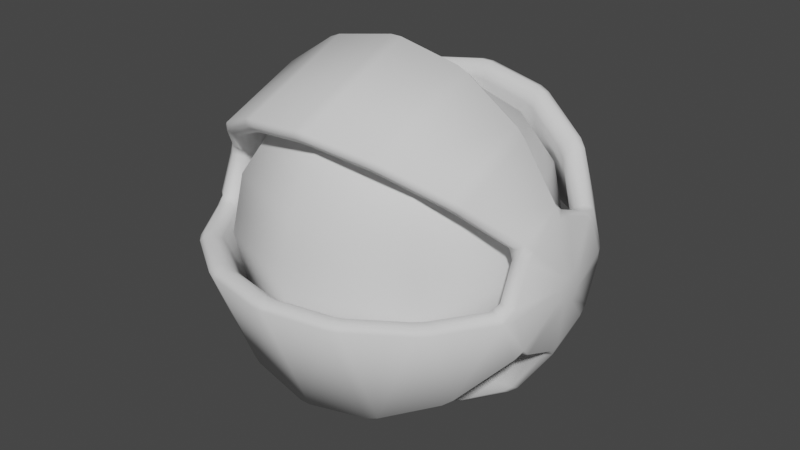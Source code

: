 # Source: PointBig.blend  (saved by Blender 2.80.37; exported with 4.5.12 LTS)
import bpy
from mathutils import Matrix  # noqa: F401  (used for matrix-valued properties, if any)

bpy.ops.wm.read_factory_settings(use_empty=True)
scene = bpy.context.scene
scene.name = 'Scene'

# ---- collections
col_collection = bpy.data.collections.new('Collection'); scene.collection.children.link(col_collection)

# ---- world
world_world = bpy.data.worlds.new('World'); scene.world = world_world
world_world.color = (0.05088, 0.05088, 0.05088)
world_world.use_sun_shadow = False
world_world.sun_shadow_jitter_overblur = 0.0

# ---- meshes
me_sphere = bpy.data.meshes.new('Sphere')
me_sphere.from_pydata([(0.0, 0.2, -8.742e-09), (0.0, 0.1414, -0.1414), (0.0, 0.07654, -0.1848), (0.05412, 0.05412, 0.1848), (0.1, 0.1, 0.1414), (0.1307, 0.1307, 0.07654), (0.1414, 0.1414, -8.742e-09), (0.1307, 0.1307, -0.07654), (0.1, 0.1, -0.1414), (0.05412, 0.05412, -0.1848), (0.07654, 3.12e-08, 0.1848), (0.1414, 3.12e-08, 0.1414), (0.1848, 2.375e-08, 0.07654), (0.2, 3.12e-08, -8.742e-09), (0.1848, 2.375e-08, -0.07654), (0.1414, 3.12e-08, -0.1414), (0.07654, 2.747e-08, -0.1848), (0.05412, -0.05412, 0.1848), (0.1, -0.1, 0.1414), (0.1307, -0.1307, 0.07654), (0.1414, -0.1414, -8.742e-09), (0.1307, -0.1307, -0.07654), (0.1, -0.1, -0.1414), (0.05412, -0.05412, -0.1848), (9.977e-10, -0.07654, 0.1848), (-6.453e-09, -0.1414, 0.1414), (9.977e-10, -0.1848, 0.07654), (9.977e-10, -0.2, -8.742e-09), (9.977e-10, -0.1848, -0.07654), (-6.453e-09, -0.1414, -0.1414), (-2.728e-09, -0.07654, -0.1848), (-0.05412, -0.05412, 0.1848), (-0.1, -0.1, 0.1414), (-0.1307, -0.1307, 0.07654), (-0.1414, -0.1414, -8.742e-09), (-0.1307, -0.1307, -0.07654), (-0.1, -0.1, -0.1414), (-0.05412, -0.05412, -0.1848), (-0.07654, 3.12e-08, 0.1848), (-0.1414, 3.865e-08, 0.1414), (-0.1848, 3.12e-08, 0.07654), (-0.2, 3.12e-08, -8.742e-09), (-0.1848, 3.12e-08, -0.07654), (-0.1414, 3.865e-08, -0.1414), (-0.07654, 3.492e-08, -0.1848), (-0.05412, 0.05412, 0.1848), (-0.1, 0.1, 0.1414), (-0.1307, 0.1307, 0.07654), (-0.1414, 0.1414, -8.742e-09), (-0.1307, 0.1307, -0.07654), (-0.1, 0.1, -0.1414), (-0.05412, 0.05412, -0.1848), (0.0, 3.02e-08, -0.2), (0.0, 0.0, 0.2), (-2.728e-09, 0.07654, 0.1848), (1.59e-08, 0.1414, 0.1414), (-6.453e-09, 0.1848, 0.07654), (-6.453e-09, 0.1848, -0.07654)], [], [(2, 1, 8, 9), (57, 0, 6, 7), (56, 55, 4, 5), (54, 53, 3), (52, 2, 9), (1, 57, 7, 8), (0, 56, 5, 6), (55, 54, 3, 4), (3, 53, 10), (52, 9, 16), (8, 7, 14, 15), (6, 5, 12, 13), (4, 3, 10, 11), (9, 8, 15, 16), (7, 6, 13, 14), (5, 4, 11, 12), (15, 14, 21, 22), (13, 12, 19, 20), (11, 10, 17, 18), (16, 15, 22, 23), (14, 13, 20, 21), (12, 11, 18, 19), (10, 53, 17), (52, 16, 23), (23, 22, 29, 30), (21, 20, 27, 28), (19, 18, 25, 26), (17, 53, 24), (52, 23, 30), (22, 21, 28, 29), (20, 19, 26, 27), (18, 17, 24, 25), (28, 27, 34, 35), (26, 25, 32, 33), (24, 53, 31), (52, 30, 37), (29, 28, 35, 36), (27, 26, 33, 34), (25, 24, 31, 32), (30, 29, 36, 37), (52, 37, 44), (36, 35, 42, 43), (34, 33, 40, 41), (32, 31, 38, 39), (37, 36, 43, 44), (35, 34, 41, 42), (33, 32, 39, 40), (31, 53, 38), (41, 40, 47, 48), (39, 38, 45, 46), (44, 43, 50, 51), (42, 41, 48, 49), (40, 39, 46, 47), (38, 53, 45), (52, 44, 51), (43, 42, 49, 50), (51, 50, 1, 2), (49, 48, 0, 57), (47, 46, 55, 56), (45, 53, 54), (52, 51, 2), (50, 49, 57, 1), (48, 47, 56, 0), (46, 45, 54, 55)])
me_sphere.polygons.foreach_set('use_smooth', [True] * 64)
_uv = me_sphere.uv_layers.new(name='UVMap')
_uv.uv.foreach_set('vector', [0.75, 0.125, 0.75, 0.25, 0.625, 0.25, 0.625, 0.125, 0.75, 0.375, 0.75, 0.5, 0.625, 0.5, 0.625, 0.375, 0.75, 0.625, 0.75, 0.75, 0.625, 0.75, 0.625, 0.625, 0.75, 0.875, 0.6875, 1.0, 0.625, 0.875, 0.6875, 0.0, 0.75, 0.125, 0.625, 0.125, 0.75, 0.25, 0.75, 0.375, 0.625, 0.375, 0.625, 0.25, 0.75, 0.5, 0.75, 0.625, 0.625, 0.625, 0.625, 0.5, 0.75, 0.75, 0.75, 0.875, 0.625, 0.875, 0.625, 0.75, 0.625, 0.875, 0.5625, 1.0, 0.5, 0.875, 0.5625, 0.0, 0.625, 0.125, 0.5, 0.125, 0.625, 0.25, 0.625, 0.375, 0.5, 0.375, 0.5, 0.25, 0.625, 0.5, 0.625, 0.625, 0.5, 0.625, 0.5, 0.5, 0.625, 0.75, 0.625, 0.875, 0.5, 0.875, 0.5, 0.75, 0.625, 0.125, 0.625, 0.25, 0.5, 0.25, 0.5, 0.125, 0.625, 0.375, 0.625, 0.5, 0.5, 0.5, 0.5, 0.375, 0.625, 0.625, 0.625, 0.75, 0.5, 0.75, 0.5, 0.625, 0.5, 0.25, 0.5, 0.375, 0.375, 0.375, 0.375, 0.25, 0.5, 0.5, 0.5, 0.625, 0.375, 0.625, 0.375, 0.5, 0.5, 0.75, 0.5, 0.875, 0.375, 0.875, 0.375, 0.75, 0.5, 0.125, 0.5, 0.25, 0.375, 0.25, 0.375, 0.125, 0.5, 0.375, 0.5, 0.5, 0.375, 0.5, 0.375, 0.375, 0.5, 0.625, 0.5, 0.75, 0.375, 0.75, 0.375, 0.625, 0.5, 0.875, 0.4375, 1.0, 0.375, 0.875, 0.4375, 0.0, 0.5, 0.125, 0.375, 0.125, 0.375, 0.125, 0.375, 0.25, 0.25, 0.25, 0.25, 0.125, 0.375, 0.375, 0.375, 0.5, 0.25, 0.5, 0.25, 0.375, 0.375, 0.625, 0.375, 0.75, 0.25, 0.75, 0.25, 0.625, 0.375, 0.875, 0.3125, 1.0, 0.25, 0.875, 0.3125, 0.0, 0.375, 0.125, 0.25, 0.125, 0.375, 0.25, 0.375, 0.375, 0.25, 0.375, 0.25, 0.25, 0.375, 0.5, 0.375, 0.625, 0.25, 0.625, 0.25, 0.5, 0.375, 0.75, 0.375, 0.875, 0.25, 0.875, 0.25, 0.75, 0.25, 0.375, 0.25, 0.5, 0.125, 0.5, 0.125, 0.375, 0.25, 0.625, 0.25, 0.75, 0.125, 0.75, 0.125, 0.625, 0.25, 0.875, 0.1875, 1.0, 0.125, 0.875, 0.1875, 0.0, 0.25, 0.125, 0.125, 0.125, 0.25, 0.25, 0.25, 0.375, 0.125, 0.375, 0.125, 0.25, 0.25, 0.5, 0.25, 0.625, 0.125, 0.625, 0.125, 0.5, 0.25, 0.75, 0.25, 0.875, 0.125, 0.875, 0.125, 0.75, 0.25, 0.125, 0.25, 0.25, 0.125, 0.25, 0.125, 0.125, 0.0625, 0.0, 0.125, 0.125, 0.0, 0.125, 0.125, 0.25, 0.125, 0.375, 0.0, 0.375, 0.0, 0.25, 0.125, 0.5, 0.125, 0.625, 0.0, 0.625, 0.0, 0.5, 0.125, 0.75, 0.125, 0.875, 0.0, 0.875, 0.0, 0.75, 0.125, 0.125, 0.125, 0.25, 0.0, 0.25, 0.0, 0.125, 0.125, 0.375, 0.125, 0.5, 0.0, 0.5, 0.0, 0.375, 0.125, 0.625, 0.125, 0.75, 0.0, 0.75, 0.0, 0.625, 0.125, 0.875, 0.0625, 1.0, 0.0, 0.875, 1.0, 0.5, 1.0, 0.625, 0.875, 0.625, 0.875, 0.5, 1.0, 0.75, 1.0, 0.875, 0.875, 0.875, 0.875, 0.75, 1.0, 0.125, 1.0, 0.25, 0.875, 0.25, 0.875, 0.125, 1.0, 0.375, 1.0, 0.5, 0.875, 0.5, 0.875, 0.375, 1.0, 0.625, 1.0, 0.75, 0.875, 0.75, 0.875, 0.625, 1.0, 0.875, 0.9375, 1.0, 0.875, 0.875, 0.9375, 0.0, 1.0, 0.125, 0.875, 0.125, 1.0, 0.25, 1.0, 0.375, 0.875, 0.375, 0.875, 0.25, 0.875, 0.125, 0.875, 0.25, 0.75, 0.25, 0.75, 0.125, 0.875, 0.375, 0.875, 0.5, 0.75, 0.5, 0.75, 0.375, 0.875, 0.625, 0.875, 0.75, 0.75, 0.75, 0.75, 0.625, 0.875, 0.875, 0.8125, 1.0, 0.75, 0.875, 0.8125, 0.0, 0.875, 0.125, 0.75, 0.125, 0.875, 0.25, 0.875, 0.375, 0.75, 0.375, 0.75, 0.25, 0.875, 0.5, 0.875, 0.625, 0.75, 0.625, 0.75, 0.5, 0.875, 0.75, 0.875, 0.875, 0.75, 0.875, 0.75, 0.75])
me_sphere.use_remesh_preserve_volume = False
me_sphere.use_remesh_preserve_attributes = False
me_sphere.use_mirror_vertex_groups = False
me_sphere.update()
me_sphere_001 = bpy.data.meshes.new('Sphere.001')
me_sphere_001.from_pydata([(-4.119e-10, -0.00669, 0.2055), (-0.006198, -0.00658, 0.1961), (-0.006198, 0.00658, 0.1961), (-4.119e-10, 0.00669, 0.2055), (1.522e-10, 0.15, 0.1406), (-4.119e-10, 0.1406, 0.15), (-0.006325, 0.1357, 0.1426), (-0.006519, 0.1453, 0.1329), (1.522e-10, 0.1873, 0.08482), (-0.006519, 0.1809, 0.0797), (-0.006668, 0.1862, 0.0667), (0.006668, 0.1862, 0.0667), (0.006248, 0.191, 0.07654), (0.05998, -0.1873, 0.05998), (0.06097, -0.1809, 0.05175), (0.05188, -0.1862, 0.04245), (0.04245, -0.1862, 0.05188), (0.0497, -0.191, 0.05854), (0.0994, -0.15, 0.0994), (0.1061, -0.1406, 0.1061), (0.1053, -0.1357, 0.09636), (0.09855, -0.1453, 0.08933), (0.1324, -0.08482, 0.1324), (0.1361, -0.07246, 0.1361), (0.1341, -0.06996, 0.1254), (0.1306, -0.08223, 0.1216), (0.1453, -0.00669, 0.1453), (0.1453, 0.00669, 0.1453), (0.1431, 0.00658, 0.1343), (0.1431, -0.00658, 0.1343), (0.1361, 0.07246, 0.1361), (0.1324, 0.08482, 0.1324), (0.1306, 0.08223, 0.1216), (0.1341, 0.06996, 0.1254), (0.1061, 0.1406, 0.1061), (0.0994, 0.15, 0.0994), (0.09855, 0.1453, 0.08933), (0.1053, 0.1357, 0.09636), (0.05998, 0.1873, 0.05998), (0.0497, 0.191, 0.05854), (0.04245, 0.1862, 0.05188), (0.05188, 0.1862, 0.04245), (0.06097, 0.1809, 0.05175), (0.08482, -0.1873, 2.57e-10), (0.07654, -0.191, -0.006248), (0.0667, -0.1862, -0.006668), (0.0667, -0.1862, 0.006668), (0.0797, -0.1809, 0.006519), (0.1406, -0.15, 2.57e-10), (0.1329, -0.1453, 0.006519), (0.1426, -0.1357, 0.006325), (0.15, -0.1406, -3.942e-10), (0.1873, -0.08482, -6.796e-09), (0.1784, -0.08223, 0.006325), (0.1835, -0.06996, 0.006198), (0.1924, -0.07246, -6.554e-09), (0.2055, -0.00669, 2.23e-09), (0.1961, -0.00658, 0.006198), (0.1961, 0.00658, 0.006198), (0.2055, 0.00669, 2.881e-09), (0.1924, 0.07246, 4.993e-10), (0.1835, 0.06996, 0.006198), (0.1784, 0.08223, 0.006325), (0.1873, 0.08482, 1.559e-09), (0.15, 0.1406, 1.436e-08), (0.1426, 0.1357, 0.006325), (0.1329, 0.1453, 0.006519), (0.1406, 0.15, 1.436e-08), (0.08482, 0.1873, 1.559e-09), (0.0797, 0.1809, 0.006519), (0.0667, 0.1862, 0.006668), (0.0667, 0.1862, -0.006668), (0.07654, 0.191, -0.006248), (0.05998, -0.1873, -0.05998), (0.05175, -0.1809, -0.06097), (0.04245, -0.1862, -0.05188), (0.05188, -0.1862, -0.04245), (0.05854, -0.191, -0.0497), (0.0994, -0.15, -0.0994), (0.1061, -0.1406, -0.1061), (0.09636, -0.1357, -0.1053), (0.08933, -0.1453, -0.09855), (0.1324, -0.08482, -0.1324), (0.1361, -0.07246, -0.1361), (0.1254, -0.06996, -0.1341), (0.1216, -0.08223, -0.1306), (0.1453, -0.00669, -0.1453), (0.1453, 0.00669, -0.1453), (0.1343, 0.00658, -0.1431), (0.1343, -0.006579, -0.1431), (0.1361, 0.07246, -0.1361), (0.1324, 0.08482, -0.1324), (0.1216, 0.08223, -0.1306), (0.1254, 0.06996, -0.1341), (0.1061, 0.1406, -0.1061), (0.0994, 0.15, -0.0994), (0.08933, 0.1453, -0.09855), (0.09636, 0.1357, -0.1053), (0.05998, 0.1873, -0.05998), (0.05854, 0.191, -0.0497), (0.05188, 0.1862, -0.04245), (0.04245, 0.1862, -0.05188), (0.05175, 0.1809, -0.06097), (5.327e-10, -0.1873, -0.08482), (-0.006248, -0.191, -0.07654), (-0.006668, -0.1862, -0.0667), (0.006668, -0.1862, -0.0667), (0.006519, -0.1809, -0.0797), (-5.87e-09, -0.15, -0.1406), (0.006519, -0.1453, -0.1329), (0.006325, -0.1357, -0.1426), (-5.87e-09, -0.1406, -0.15), (5.327e-10, -0.08482, -0.1873), (0.006325, -0.08223, -0.1784), (0.006198, -0.06996, -0.1835), (1.184e-09, -0.07246, -0.1924), (1.184e-09, -0.00669, -0.2055), (0.006198, -0.006579, -0.1961), (0.006198, 0.00658, -0.1961), (1.184e-09, 0.00669, -0.2055), (1.184e-09, 0.07246, -0.1924), (0.006198, 0.06996, -0.1835), (0.006325, 0.08223, -0.1784), (5.327e-10, 0.08482, -0.1873), (-5.87e-09, 0.1406, -0.15), (0.006325, 0.1357, -0.1426), (0.006519, 0.1453, -0.1329), (-6.195e-09, 0.15, -0.1406), (-2.994e-09, 0.1873, -0.08482), (0.006519, 0.1809, -0.0797), (0.006668, 0.1862, -0.0667), (-0.006668, 0.1862, -0.0667), (-0.006248, 0.191, -0.07654), (-0.05998, -0.1873, -0.05998), (-0.06097, -0.1809, -0.05175), (-0.05188, -0.1862, -0.04245), (-0.04245, -0.1862, -0.05188), (-0.0497, -0.191, -0.05854), (-0.0994, -0.15, -0.0994), (-0.1061, -0.1406, -0.1061), (-0.1053, -0.1357, -0.09636), (-0.09855, -0.1453, -0.08933), (-0.1324, -0.08482, -0.1324), (-0.1361, -0.07246, -0.1361), (-0.1341, -0.06996, -0.1254), (-0.1306, -0.08223, -0.1216), (-0.1453, -0.00669, -0.1453), (-0.1453, 0.00669, -0.1453), (-0.1431, 0.00658, -0.1343), (-0.1431, -0.006579, -0.1343), (-0.1361, 0.07246, -0.1361), (-0.1324, 0.08482, -0.1324), (-0.1306, 0.08223, -0.1216), (-0.1341, 0.06996, -0.1254), (-0.1061, 0.1406, -0.1061), (-0.0994, 0.15, -0.0994), (-0.09855, 0.1453, -0.08933), (-0.1053, 0.1357, -0.09636), (-0.05998, 0.1873, -0.05998), (-0.0497, 0.191, -0.05854), (-0.04245, 0.1862, -0.05188), (-0.05188, 0.1862, -0.04245), (-0.06097, 0.1809, -0.05175), (-0.08482, -0.1873, 2.57e-10), (-0.07654, -0.191, 0.006248), (-0.0667, -0.1862, 0.006668), (-0.0667, -0.1862, -0.006668), (-0.0797, -0.1809, -0.006519), (-0.1406, -0.15, 2.57e-10), (-0.1329, -0.1453, -0.006519), (-0.1426, -0.1357, -0.006325), (-0.15, -0.1406, 2.57e-10), (-0.1873, -0.08482, 2.57e-10), (-0.1784, -0.08223, -0.006325), (-0.1835, -0.06996, -0.006198), (-0.1924, -0.07246, 4.993e-10), (-0.2055, -0.00669, 2.881e-09), (-0.1961, -0.006579, -0.006198), (-0.1961, 0.00658, -0.006198), (-0.2055, 0.00669, 3.532e-09), (-0.1924, 0.07246, 7.553e-09), (-0.1835, 0.06996, -0.006198), (-0.1784, 0.08223, -0.006325), (-0.1873, 0.08482, 8.613e-09), (-0.15, 0.1406, 1.502e-08), (-0.1426, 0.1357, -0.006325), (-0.1329, 0.1453, -0.006519), (-0.1406, 0.15, 1.567e-08), (-0.08482, 0.1873, 1.567e-08), (-0.0797, 0.1809, -0.006519), (-0.0667, 0.1862, -0.006668), (-0.0667, 0.1862, 0.006668), (-0.07654, 0.191, 0.006248), (-0.05998, -0.1873, 0.05998), (-0.05175, -0.1809, 0.06097), (-0.04245, -0.1862, 0.05188), (-0.05188, -0.1862, 0.04245), (-0.05854, -0.191, 0.0497), (-0.0994, -0.15, 0.0994), (-0.1061, -0.1406, 0.1061), (-0.09636, -0.1357, 0.1053), (-0.08933, -0.1453, 0.09855), (-0.1324, -0.08482, 0.1324), (-0.1361, -0.07246, 0.1361), (-0.1254, -0.06996, 0.1341), (-0.1216, -0.08223, 0.1306), (-0.1453, -0.00669, 0.1453), (-0.1453, 0.00669, 0.1453), (-0.1343, 0.00658, 0.1431), (-0.1343, -0.00658, 0.1431), (-0.1361, 0.07246, 0.1361), (-0.1324, 0.08482, 0.1324), (-0.1216, 0.08223, 0.1306), (-0.1254, 0.06996, 0.1341), (-0.1061, 0.1406, 0.1061), (-0.0994, 0.15, 0.0994), (-0.08933, 0.1453, 0.09855), (-0.09636, 0.1357, 0.1053), (-0.05998, 0.1873, 0.05998), (-0.05854, 0.191, 0.0497), (-0.05188, 0.1862, 0.04245), (-0.04245, 0.1862, 0.05188), (-0.05175, 0.1809, 0.06097), (-0.0161, 0.1962, 0.006668), (-0.0161, 0.1962, -0.006668), (-0.006668, 0.1962, -0.0161), (0.006668, 0.1962, -0.0161), (0.0161, 0.1962, -0.006668), (0.0161, 0.1962, 0.006668), (0.006668, 0.1962, 0.0161), (-0.006668, 0.1962, 0.0161), (-0.006668, -0.1962, 0.0161), (0.006668, -0.1962, 0.0161), (0.0161, -0.1962, 0.006668), (0.0161, -0.1962, -0.006668), (0.006668, -0.1962, -0.0161), (-0.006668, -0.1962, -0.0161), (-0.0161, -0.1962, -0.006668), (-0.0161, -0.1962, 0.006668), (0.006668, -0.1862, 0.0667), (-0.006668, -0.1862, 0.0667), (-0.006519, -0.1809, 0.0797), (-1.04e-09, -0.1873, 0.08482), (0.006248, -0.191, 0.07654), (1.497e-08, -0.15, 0.1406), (-0.006519, -0.1453, 0.1329), (-0.006325, -0.1357, 0.1426), (1.464e-08, -0.1406, 0.15), (-4.567e-09, -0.08482, 0.1873), (-0.006325, -0.08223, 0.1784), (-0.006198, -0.06996, 0.1835), (-5.957e-09, -0.07246, 0.1924), (-0.006325, 0.08223, 0.1784), (-5.957e-09, 0.08482, 0.1873), (-5.957e-09, 0.07246, 0.1924), (-0.006198, 0.06996, 0.1835), (4.313e-10, 0.1589, 0.1494), (-0.006519, 0.1638, 0.1513), (-0.006325, 0.1542, 0.1611), (-1.327e-10, 0.1494, 0.1589), (4.313e-10, 0.1989, 0.08961), (0.006248, 0.2027, 0.08137), (0.006668, 0.2103, 0.07671), (-0.006668, 0.2103, 0.07671), (-0.006519, 0.205, 0.08971), (0.06336, -0.1989, 0.06336), (0.05312, -0.2027, 0.06196), (0.04952, -0.2103, 0.05895), (0.05895, -0.2103, 0.04952), (0.06805, -0.205, 0.05883), (0.1057, -0.1589, 0.1057), (0.1116, -0.1638, 0.1024), (0.1184, -0.1542, 0.1094), (0.1123, -0.1494, 0.1123), (0.1406, -0.08961, 0.1406), (0.1477, -0.09224, 0.1387), (0.1512, -0.07997, 0.1425), (0.1442, -0.07725, 0.1442), (0.1542, -0.00669, 0.1542), (0.1616, -0.00658, 0.1528), (0.1616, 0.00658, 0.1528), (0.1542, 0.00669, 0.1542), (0.1442, 0.07725, 0.1442), (0.1512, 0.07997, 0.1425), (0.1477, 0.09224, 0.1387), (0.1406, 0.08961, 0.1406), (0.1123, 0.1494, 0.1123), (0.1184, 0.1542, 0.1094), (0.1116, 0.1638, 0.1024), (0.1057, 0.1589, 0.1057), (0.06336, 0.1989, 0.06336), (0.06805, 0.205, 0.05883), (0.05895, 0.2103, 0.04952), (0.04952, 0.2103, 0.05895), (0.05312, 0.2027, 0.06196), (0.08961, -0.1989, 7.287e-10), (0.08971, -0.205, 0.006519), (0.07671, -0.2103, 0.006668), (0.07671, -0.2103, -0.006668), (0.08137, -0.2027, -0.006248), (0.1494, -0.1589, 7.287e-10), (0.1589, -0.1494, 7.743e-11), (0.1611, -0.1542, 0.006325), (0.1513, -0.1638, 0.006519), (0.1989, -0.08961, -6.791e-09), (0.204, -0.07725, -6.549e-09), (0.2077, -0.07997, 0.006198), (0.2025, -0.09224, 0.006325), (0.218, -0.00669, 2.875e-09), (0.218, 0.00669, 3.526e-09), (0.2223, 0.00658, 0.006198), (0.2223, -0.006579, 0.006198), (0.204, 0.07725, 9.709e-10), (0.1989, 0.08961, 2.031e-09), (0.2025, 0.09224, 0.006325), (0.2077, 0.07997, 0.006198), (0.1589, 0.1494, 1.577e-08), (0.1494, 0.1589, 1.577e-08), (0.1513, 0.1638, 0.006519), (0.1611, 0.1542, 0.006325), (0.08961, 0.1989, 2.031e-09), (0.08137, 0.2027, -0.006248), (0.07671, 0.2103, -0.006668), (0.07671, 0.2103, 0.006668), (0.08971, 0.205, 0.006519), (0.06336, -0.1989, -0.06336), (0.06196, -0.2027, -0.05312), (0.05895, -0.2103, -0.04952), (0.04952, -0.2103, -0.05895), (0.05883, -0.205, -0.06805), (0.1057, -0.1589, -0.1057), (0.1024, -0.1638, -0.1116), (0.1094, -0.1542, -0.1184), (0.1123, -0.1494, -0.1123), (0.1406, -0.08961, -0.1406), (0.1387, -0.09224, -0.1477), (0.1425, -0.07997, -0.1512), (0.1442, -0.07725, -0.1442), (0.1542, -0.00669, -0.1542), (0.1528, -0.006579, -0.1616), (0.1528, 0.00658, -0.1616), (0.1542, 0.00669, -0.1542), (0.1442, 0.07725, -0.1442), (0.1425, 0.07997, -0.1512), (0.1387, 0.09224, -0.1477), (0.1406, 0.08961, -0.1406), (0.1123, 0.1494, -0.1123), (0.1094, 0.1542, -0.1184), (0.1024, 0.1638, -0.1116), (0.1057, 0.1589, -0.1057), (0.06336, 0.1989, -0.06336), (0.05883, 0.205, -0.06805), (0.04952, 0.2103, -0.05895), (0.05895, 0.2103, -0.04952), (0.06196, 0.2027, -0.05312), (8.743e-10, -0.1989, -0.08961), (0.006519, -0.205, -0.08971), (0.006668, -0.2103, -0.07671), (-0.006668, -0.2103, -0.07671), (-0.006248, -0.2027, -0.08137), (-5.994e-09, -0.1589, -0.1494), (-5.994e-09, -0.1494, -0.1589), (0.006325, -0.1542, -0.1611), (0.006519, -0.1638, -0.1513), (8.743e-10, -0.08961, -0.1989), (1.525e-09, -0.07725, -0.204), (0.006198, -0.07997, -0.2077), (0.006325, -0.09224, -0.2025), (1.525e-09, -0.00669, -0.218), (1.525e-09, 0.00669, -0.218), (0.006198, 0.00658, -0.2223), (0.006198, -0.006579, -0.2223), (1.525e-09, 0.07725, -0.204), (8.743e-10, 0.08961, -0.1989), (0.006325, 0.09224, -0.2025), (0.006198, 0.07997, -0.2077), (-5.994e-09, 0.1494, -0.1589), (-6.32e-09, 0.1589, -0.1494), (0.006519, 0.1638, -0.1513), (0.006325, 0.1542, -0.1611), (-2.886e-09, 0.1989, -0.08961), (-0.006248, 0.2027, -0.08137), (-0.006668, 0.2103, -0.07671), (0.006668, 0.2103, -0.07671), (0.006519, 0.205, -0.08971), (-0.06336, -0.1989, -0.06336), (-0.05312, -0.2027, -0.06196), (-0.04952, -0.2103, -0.05895), (-0.05895, -0.2103, -0.04952), (-0.06805, -0.205, -0.05883), (-0.1057, -0.1589, -0.1057), (-0.1116, -0.1638, -0.1024), (-0.1184, -0.1542, -0.1094), (-0.1123, -0.1494, -0.1123), (-0.1406, -0.08961, -0.1406), (-0.1477, -0.09224, -0.1387), (-0.1512, -0.07997, -0.1425), (-0.1442, -0.07725, -0.1442), (-0.1542, -0.00669, -0.1542), (-0.1616, -0.006579, -0.1528), (-0.1616, 0.00658, -0.1528), (-0.1542, 0.00669, -0.1542), (-0.1442, 0.07725, -0.1442), (-0.1512, 0.07997, -0.1425), (-0.1477, 0.09224, -0.1387), (-0.1406, 0.08961, -0.1406), (-0.1123, 0.1494, -0.1123), (-0.1184, 0.1542, -0.1094), (-0.1116, 0.1638, -0.1024), (-0.1057, 0.1589, -0.1057), (-0.06336, 0.1989, -0.06336), (-0.06805, 0.205, -0.05883), (-0.05895, 0.2103, -0.04952), (-0.04952, 0.2103, -0.05895), (-0.05312, 0.2027, -0.06196), (-0.08961, -0.1989, 7.286e-10), (-0.08971, -0.205, -0.006519), (-0.07671, -0.2103, -0.006668), (-0.07671, -0.2103, 0.006668), (-0.08137, -0.2027, 0.006248), (-0.1494, -0.1589, 7.287e-10), (-0.1589, -0.1494, 7.286e-10), (-0.1611, -0.1542, -0.006325), (-0.1513, -0.1638, -0.006519), (-0.1989, -0.08961, 7.287e-10), (-0.204, -0.07725, 9.709e-10), (-0.2077, -0.07997, -0.006198), (-0.2025, -0.09224, -0.006325), (-0.218, -0.00669, 3.526e-09), (-0.218, 0.00669, 4.177e-09), (-0.2223, 0.00658, -0.006198), (-0.2223, -0.006579, -0.006198), (-0.204, 0.07725, 8.491e-09), (-0.1989, 0.08961, 9.551e-09), (-0.2025, 0.09224, -0.006325), (-0.2077, 0.07997, -0.006198), (-0.1589, 0.1494, 1.642e-08), (-0.1494, 0.1589, 1.707e-08), (-0.1513, 0.1638, -0.006519), (-0.1611, 0.1542, -0.006325), (-0.08961, 0.1989, 1.707e-08), (-0.08137, 0.2027, 0.006248), (-0.07671, 0.2103, 0.006668), (-0.07671, 0.2103, -0.006668), (-0.08971, 0.205, -0.006519), (-0.06336, -0.1989, 0.06336), (-0.06196, -0.2027, 0.05312), (-0.05895, -0.2103, 0.04952), (-0.04952, -0.2103, 0.05895), (-0.05883, -0.205, 0.06805), (-0.1057, -0.1589, 0.1057), (-0.1024, -0.1638, 0.1116), (-0.1094, -0.1542, 0.1184), (-0.1123, -0.1494, 0.1123), (-0.1406, -0.08961, 0.1406), (-0.1387, -0.09224, 0.1477), (-0.1425, -0.07997, 0.1512), (-0.1442, -0.07725, 0.1442), (-0.1542, -0.00669, 0.1542), (-0.1528, -0.00658, 0.1616), (-0.1528, 0.00658, 0.1616), (-0.1542, 0.00669, 0.1542), (-0.1442, 0.07725, 0.1442), (-0.1425, 0.07997, 0.1512), (-0.1387, 0.09224, 0.1477), (-0.1406, 0.08961, 0.1406), (-0.1123, 0.1494, 0.1123), (-0.1094, 0.1542, 0.1184), (-0.1024, 0.1638, 0.1116), (-0.1057, 0.1589, 0.1057), (-0.06336, 0.1989, 0.06336), (-0.05883, 0.205, 0.06805), (-0.04952, 0.2103, 0.05895), (-0.05895, 0.2103, 0.04952), (-0.06196, 0.2027, 0.05312), (-0.0161, 0.2224, 0.006668), (-0.006668, 0.2224, 0.0161), (0.006668, 0.2224, 0.0161), (0.0161, 0.2224, 0.006668), (0.0161, 0.2224, -0.006668), (0.006668, 0.2224, -0.0161), (-0.006668, 0.2224, -0.0161), (-0.0161, 0.2224, -0.006668), (-0.006668, -0.2224, 0.0161), (-0.0161, -0.2224, 0.006668), (-0.0161, -0.2224, -0.006668), (-0.006668, -0.2224, -0.0161), (0.006668, -0.2224, -0.0161), (0.0161, -0.2224, -0.006668), (0.0161, -0.2224, 0.006668), (0.006668, -0.2224, 0.0161), (0.006668, -0.2103, 0.07671), (0.006248, -0.2027, 0.08137), (-9.319e-10, -0.1989, 0.08961), (-0.006519, -0.205, 0.08971), (-0.006668, -0.2103, 0.07671), (1.624e-08, -0.1589, 0.1494), (1.591e-08, -0.1494, 0.1589), (-0.006325, -0.1542, 0.1611), (-0.006519, -0.1638, 0.1513), (-4.692e-09, -0.08961, 0.1989), (-6.081e-09, -0.07725, 0.204), (-0.006198, -0.07997, 0.2077), (-0.006325, -0.09224, 0.2025), (-0.006325, 0.09224, 0.2025), (-0.006198, 0.07997, 0.2077), (-6.081e-09, 0.07725, 0.204), (-6.081e-09, 0.08961, 0.1989), (-1.327e-10, -0.00669, 0.218), (-1.327e-10, 0.00669, 0.218), (-0.006198, 0.00658, 0.2223), (-0.006198, -0.00658, 0.2223)], [], [(17, 243, 492, 266), (230, 10, 221), (239, 16, 232), (43, 48, 300, 295), (38, 35, 289, 290), (30, 27, 281, 282), (15, 46, 233), (228, 70, 41), (34, 31, 285, 286), (26, 23, 277, 278), (77, 44, 299, 326), (78, 73, 325, 330), (226, 130, 101), (94, 91, 345, 346), (86, 83, 337, 338), (82, 79, 333, 334), (103, 108, 360, 355), (98, 95, 349, 350), (90, 87, 341, 342), (75, 106, 235), (137, 104, 359, 386), (138, 133, 385, 390), (163, 168, 420, 415), (158, 155, 409, 410), (150, 147, 401, 402), (135, 166, 237), (224, 190, 161), (154, 151, 405, 406), (146, 143, 397, 398), (142, 139, 393, 394), (197, 164, 419, 446), (198, 193, 445, 450), (253, 5, 259, 507), (4, 8, 260, 256), (206, 203, 457, 458), (202, 199, 453, 454), (18, 13, 265, 270), (222, 9, 7, 216), (3, 254, 506, 509), (195, 240, 231), (275, 272, 302, 307), (476, 472, 263), (491, 490, 267), (298, 488, 327), (291, 288, 318, 324), (283, 280, 310, 315), (268, 489, 297), (478, 292, 323), (287, 284, 314, 319), (279, 276, 306, 311), (479, 322, 353), (331, 329, 356, 363), (480, 352, 383), (347, 344, 374, 379), (339, 336, 366, 371), (335, 332, 362, 367), (358, 486, 387), (351, 348, 378, 384), (343, 340, 370, 375), (328, 487, 357), (481, 382, 413), (391, 389, 416, 423), (418, 484, 447), (411, 408, 438, 444), (403, 400, 430, 435), (388, 485, 417), (482, 412, 443), (407, 404, 434, 439), (399, 396, 426, 431), (395, 392, 422, 427), (475, 442, 473), (451, 449, 494, 499), (467, 464, 504, 258), (459, 456, 502, 511), (455, 452, 498, 503), (271, 269, 296, 303), (477, 262, 293), (463, 460, 510, 505), (448, 483, 495), (55, 56, 308, 305), (59, 60, 312, 309), (201, 245, 241, 194), (63, 64, 316, 313), (205, 249, 246, 200), (67, 68, 320, 317), (210, 207, 461, 462), (72, 99, 354, 321), (214, 211, 465, 466), (218, 215, 469, 470), (242, 244, 496, 493), (141, 169, 167, 134), (145, 173, 170, 140), (171, 172, 424, 421), (149, 177, 174, 144), (223, 220, 191), (153, 181, 178, 148), (157, 185, 182, 152), (247, 248, 500, 497), (162, 189, 186, 156), (81, 109, 107, 74), (471, 468, 257, 264), (111, 112, 364, 361), (85, 113, 110, 80), (225, 160, 131), (89, 117, 114, 84), (165, 196, 238), (93, 121, 118, 88), (175, 176, 428, 425), (97, 125, 122, 92), (179, 180, 432, 429), (102, 129, 126, 96), (217, 6, 252, 212), (209, 1, 250, 204), (183, 184, 436, 433), (51, 52, 304, 301), (21, 49, 47, 14), (213, 255, 2, 208), (187, 188, 440, 437), (227, 100, 71), (25, 53, 50, 20), (12, 39, 294, 261), (192, 219, 474, 441), (105, 136, 236), (29, 57, 54, 24), (115, 116, 368, 365), (33, 61, 58, 28), (119, 120, 372, 369), (37, 65, 62, 32), (123, 124, 376, 373), (42, 69, 66, 36), (22, 19, 273, 274), (127, 128, 380, 377), (229, 40, 11), (132, 159, 414, 381), (45, 76, 234), (0, 1, 2, 3), (4, 5, 6, 7), (8, 9, 10, 11, 12), (13, 14, 15, 16, 17), (18, 19, 20, 21), (22, 23, 24, 25), (26, 27, 28, 29), (30, 31, 32, 33), (34, 35, 36, 37), (38, 39, 40, 41, 42), (43, 44, 45, 46, 47), (48, 49, 50, 51), (52, 53, 54, 55), (56, 57, 58, 59), (60, 61, 62, 63), (64, 65, 66, 67), (68, 69, 70, 71, 72), (73, 74, 75, 76, 77), (78, 79, 80, 81), (82, 83, 84, 85), (86, 87, 88, 89), (90, 91, 92, 93), (94, 95, 96, 97), (98, 99, 100, 101, 102), (103, 104, 105, 106, 107), (108, 109, 110, 111), (112, 113, 114, 115), (116, 117, 118, 119), (120, 121, 122, 123), (124, 125, 126, 127), (128, 129, 130, 131, 132), (133, 134, 135, 136, 137), (138, 139, 140, 141), (142, 143, 144, 145), (146, 147, 148, 149), (150, 151, 152, 153), (154, 155, 156, 157), (158, 159, 160, 161, 162), (163, 164, 165, 166, 167), (168, 169, 170, 171), (172, 173, 174, 175), (176, 177, 178, 179), (180, 181, 182, 183), (184, 185, 186, 187), (188, 189, 190, 191, 192), (193, 194, 195, 196, 197), (198, 199, 200, 201), (202, 203, 204, 205), (206, 207, 208, 209), (210, 211, 212, 213), (214, 215, 216, 217), (218, 219, 220, 221, 222), (223, 224, 225, 226, 227, 228, 229, 230), (231, 232, 233, 234, 235, 236, 237, 238), (239, 240, 241, 242, 243), (244, 245, 246, 247), (248, 249, 250, 251), (252, 253, 254, 255), (256, 257, 258, 259), (260, 261, 262, 263, 264), (265, 266, 267, 268, 269), (270, 271, 272, 273), (274, 275, 276, 277), (278, 279, 280, 281), (282, 283, 284, 285), (286, 287, 288, 289), (290, 291, 292, 293, 294), (295, 296, 297, 298, 299), (300, 301, 302, 303), (304, 305, 306, 307), (308, 309, 310, 311), (312, 313, 314, 315), (316, 317, 318, 319), (320, 321, 322, 323, 324), (325, 326, 327, 328, 329), (330, 331, 332, 333), (334, 335, 336, 337), (338, 339, 340, 341), (342, 343, 344, 345), (346, 347, 348, 349), (350, 351, 352, 353, 354), (355, 356, 357, 358, 359), (360, 361, 362, 363), (364, 365, 366, 367), (368, 369, 370, 371), (372, 373, 374, 375), (376, 377, 378, 379), (380, 381, 382, 383, 384), (385, 386, 387, 388, 389), (390, 391, 392, 393), (394, 395, 396, 397), (398, 399, 400, 401), (402, 403, 404, 405), (406, 407, 408, 409), (410, 411, 412, 413, 414), (415, 416, 417, 418, 419), (420, 421, 422, 423), (424, 425, 426, 427), (428, 429, 430, 431), (432, 433, 434, 435), (436, 437, 438, 439), (440, 441, 442, 443, 444), (445, 446, 447, 448, 449), (450, 451, 452, 453), (454, 455, 456, 457), (458, 459, 460, 461), (462, 463, 464, 465), (466, 467, 468, 469), (470, 471, 472, 473, 474), (475, 476, 477, 478, 479, 480, 481, 482), (483, 484, 485, 486, 487, 488, 489, 490), (491, 492, 493, 494, 495), (496, 497, 498, 499), (500, 501, 502, 503), (504, 505, 506, 507), (508, 509, 510, 511), (7, 9, 8, 4), (13, 18, 21, 14), (19, 22, 25, 20), (23, 26, 29, 24), (27, 30, 33, 28), (31, 34, 37, 32), (35, 38, 42, 36), (39, 12, 11, 40), (47, 49, 48, 43), (50, 53, 52, 51), (54, 57, 56, 55), (58, 61, 60, 59), (62, 65, 64, 63), (66, 69, 68, 67), (46, 15, 14, 47), (41, 70, 69, 42), (65, 37, 36, 66), (32, 62, 61, 33), (57, 29, 28, 58), (24, 54, 53, 25), (49, 21, 20, 50), (73, 78, 81, 74), (79, 82, 85, 80), (83, 86, 89, 84), (87, 90, 93, 88), (91, 94, 97, 92), (95, 98, 102, 96), (44, 77, 76, 45), (99, 72, 71, 100), (107, 109, 108, 103), (110, 113, 112, 111), (114, 117, 116, 115), (118, 121, 120, 119), (122, 125, 124, 123), (126, 129, 128, 127), (129, 102, 101, 130), (96, 126, 125, 97), (121, 93, 92, 122), (88, 118, 117, 89), (113, 85, 84, 114), (80, 110, 109, 81), (106, 75, 74, 107), (133, 138, 141, 134), (139, 142, 145, 140), (143, 146, 149, 144), (147, 150, 153, 148), (151, 154, 157, 152), (155, 158, 162, 156), (136, 105, 104, 137), (131, 160, 159, 132), (167, 169, 168, 163), (170, 173, 172, 171), (174, 177, 176, 175), (178, 181, 180, 179), (182, 185, 184, 183), (186, 189, 188, 187), (161, 190, 189, 162), (185, 157, 156, 186), (152, 182, 181, 153), (177, 149, 148, 178), (144, 174, 173, 145), (169, 141, 140, 170), (134, 167, 166, 135), (193, 198, 201, 194), (199, 202, 205, 200), (203, 206, 209, 204), (207, 210, 213, 208), (211, 214, 217, 212), (215, 218, 222, 216), (220, 223, 230, 221), (164, 197, 196, 165), (219, 192, 191, 220), (231, 240, 239, 232), (241, 245, 244, 242), (246, 249, 248, 247), (255, 213, 212, 252), (249, 205, 204, 250), (200, 246, 245, 201), (240, 195, 194, 241), (250, 1, 0, 251), (2, 255, 254, 3), (252, 6, 5, 253), (10, 230, 229, 11), (232, 16, 15, 233), (40, 229, 228, 41), (16, 239, 243, 17), (233, 46, 45, 234), (70, 228, 227, 71), (234, 76, 75, 235), (100, 227, 226, 101), (235, 106, 105, 236), (130, 226, 225, 131), (236, 136, 135, 237), (160, 225, 224, 161), (237, 166, 165, 238), (190, 224, 223, 191), (238, 196, 195, 231), (9, 222, 221, 10), (216, 7, 6, 217), (208, 2, 1, 209), (256, 260, 264, 257), (269, 271, 270, 265), (272, 275, 274, 273), (276, 279, 278, 277), (280, 283, 282, 281), (284, 287, 286, 285), (288, 291, 290, 289), (293, 262, 261, 294), (295, 300, 303, 296), (301, 304, 307, 302), (305, 308, 311, 306), (309, 312, 315, 310), (313, 316, 319, 314), (317, 320, 324, 318), (296, 269, 268, 297), (291, 324, 323, 292), (318, 288, 287, 319), (283, 315, 314, 284), (310, 280, 279, 311), (275, 307, 306, 276), (302, 272, 271, 303), (329, 331, 330, 325), (332, 335, 334, 333), (336, 339, 338, 337), (340, 343, 342, 341), (344, 347, 346, 345), (348, 351, 350, 349), (298, 327, 326, 299), (353, 322, 321, 354), (355, 360, 363, 356), (361, 364, 367, 362), (365, 368, 371, 366), (369, 372, 375, 370), (373, 376, 379, 374), (377, 380, 384, 378), (383, 352, 351, 384), (347, 379, 378, 348), (374, 344, 343, 375), (339, 371, 370, 340), (366, 336, 335, 367), (331, 363, 362, 332), (356, 329, 328, 357), (389, 391, 390, 385), (392, 395, 394, 393), (396, 399, 398, 397), (400, 403, 402, 401), (404, 407, 406, 405), (408, 411, 410, 409), (386, 359, 358, 387), (381, 414, 413, 382), (415, 420, 423, 416), (421, 424, 427, 422), (425, 428, 431, 426), (429, 432, 435, 430), (433, 436, 439, 434), (437, 440, 444, 438), (411, 444, 443, 412), (438, 408, 407, 439), (403, 435, 434, 404), (430, 400, 399, 431), (395, 427, 426, 396), (422, 392, 391, 423), (388, 417, 416, 389), (449, 451, 450, 445), (452, 455, 454, 453), (456, 459, 458, 457), (460, 463, 462, 461), (464, 467, 466, 465), (468, 471, 470, 469), (472, 476, 475, 473), (418, 447, 446, 419), (473, 442, 441, 474), (490, 491, 495, 483), (493, 496, 499, 494), (497, 500, 503, 498), (504, 464, 463, 505), (502, 456, 455, 503), (451, 499, 498, 452), (494, 449, 448, 495), (501, 508, 511, 502), (509, 506, 505, 510), (507, 259, 258, 504), (262, 477, 476, 263), (489, 268, 267, 490), (292, 478, 477, 293), (266, 492, 491, 267), (488, 298, 297, 489), (322, 479, 478, 323), (487, 328, 327, 488), (352, 480, 479, 353), (486, 358, 357, 487), (382, 481, 480, 383), (485, 388, 387, 486), (412, 482, 481, 413), (484, 418, 417, 485), (442, 475, 482, 443), (483, 448, 447, 484), (263, 472, 471, 264), (467, 258, 257, 468), (459, 511, 510, 460), (55, 305, 304, 52), (300, 48, 51, 301), (59, 309, 308, 56), (197, 446, 445, 193), (453, 199, 198, 450), (63, 313, 312, 60), (457, 203, 202, 454), (67, 317, 316, 64), (461, 207, 206, 458), (72, 321, 320, 68), (465, 211, 210, 462), (469, 215, 214, 466), (474, 219, 218, 470), (137, 386, 385, 133), (393, 139, 138, 390), (397, 143, 142, 394), (163, 415, 419, 164), (401, 147, 146, 398), (440, 188, 192, 441), (405, 151, 150, 402), (409, 155, 154, 406), (247, 497, 496, 244), (492, 243, 242, 493), (414, 159, 158, 410), (77, 326, 325, 73), (333, 79, 78, 330), (251, 501, 500, 248), (103, 355, 359, 104), (337, 83, 82, 334), (380, 128, 132, 381), (341, 87, 86, 338), (171, 421, 420, 168), (345, 91, 90, 342), (175, 425, 424, 172), (349, 95, 94, 346), (179, 429, 428, 176), (354, 99, 98, 350), (12, 261, 260, 8), (259, 5, 4, 256), (3, 509, 508, 0), (183, 433, 432, 180), (43, 295, 299, 44), (17, 266, 265, 13), (273, 19, 18, 270), (253, 507, 506, 254), (187, 437, 436, 184), (277, 23, 22, 274), (111, 361, 360, 108), (281, 27, 26, 278), (115, 365, 364, 112), (285, 31, 30, 282), (119, 369, 368, 116), (289, 35, 34, 286), (123, 373, 372, 120), (294, 39, 38, 290), (127, 377, 376, 124), (251, 0, 508, 501)])
me_sphere_001.polygons.foreach_set('use_smooth', [True] * 508)
_uv = me_sphere_001.uv_layers.new(name='UVMap')
_uv.uv.foreach_set('vector', [0.6388, 0.875, 0.7362, 0.875, 0.7368, 0.875, 0.6382, 0.875, 0.8125, 0.0308, 0.7712, 0.1134, 0.8538, 0.1134, 0.7288, 0.8866, 0.6462, 0.8866, 0.6875, 0.9692, 0.5, 0.8646, 0.5, 0.7604, 0.5, 0.76, 0.5, 0.865, 0.625, 0.1354, 0.625, 0.2396, 0.625, 0.24, 0.625, 0.135, 0.625, 0.3854, 0.625, 0.4896, 0.625, 0.49, 0.625, 0.385, 0.6038, 0.8866, 0.5212, 0.8866, 0.5625, 0.9692, 0.5625, 0.0308, 0.5212, 0.1134, 0.6038, 0.1134, 0.625, 0.2604, 0.625, 0.3646, 0.625, 0.365, 0.625, 0.26, 0.625, 0.5104, 0.625, 0.6146, 0.625, 0.615, 0.625, 0.51, 0.3888, 0.875, 0.4862, 0.875, 0.4868, 0.875, 0.3882, 0.875, 0.375, 0.7604, 0.375, 0.8646, 0.375, 0.865, 0.375, 0.76, 0.3125, 0.0308, 0.2712, 0.1134, 0.3538, 0.1134, 0.375, 0.2604, 0.375, 0.3646, 0.375, 0.365, 0.375, 0.26, 0.375, 0.5104, 0.375, 0.6146, 0.375, 0.615, 0.375, 0.51, 0.375, 0.6354, 0.375, 0.7396, 0.375, 0.74, 0.375, 0.635, 0.25, 0.8646, 0.25, 0.7604, 0.25, 0.76, 0.25, 0.865, 0.375, 0.1354, 0.375, 0.2396, 0.375, 0.24, 0.375, 0.135, 0.375, 0.3854, 0.375, 0.4896, 0.375, 0.49, 0.375, 0.385, 0.3538, 0.8866, 0.2712, 0.8866, 0.3125, 0.9692, 0.1388, 0.875, 0.2362, 0.875, 0.2368, 0.875, 0.1382, 0.875, 0.125, 0.7604, 0.125, 0.8646, 0.125, 0.865, 0.125, 0.76, 0.0, 0.8646, 0.0, 0.7604, 0.0, 0.76, 0.0, 0.865, 0.125, 0.1354, 0.125, 0.2396, 0.125, 0.24, 0.125, 0.135, 0.125, 0.3854, 0.125, 0.4896, 0.125, 0.49, 0.125, 0.385, 0.1038, 0.8866, 0.02118, 0.8866, 0.0625, 0.9692, 0.0625, 0.0308, 0.02118, 0.1134, 0.1038, 0.1134, 0.125, 0.2604, 0.125, 0.3646, 0.125, 0.365, 0.125, 0.26, 0.125, 0.5104, 0.125, 0.6146, 0.125, 0.615, 0.125, 0.51, 0.125, 0.6354, 0.125, 0.7396, 0.125, 0.74, 0.125, 0.635, 0.8888, 0.875, 0.9862, 0.875, 0.9868, 0.875, 0.8882, 0.875, 0.875, 0.7604, 0.875, 0.8646, 0.875, 0.865, 0.875, 0.76, 0.75, 0.3646, 0.75, 0.2604, 0.75, 0.26, 0.75, 0.365, 0.75, 0.2396, 0.75, 0.1354, 0.75, 0.135, 0.75, 0.24, 0.875, 0.5104, 0.875, 0.6146, 0.875, 0.615, 0.875, 0.51, 0.875, 0.6354, 0.875, 0.7396, 0.875, 0.74, 0.875, 0.635, 0.625, 0.7604, 0.625, 0.8646, 0.625, 0.865, 0.625, 0.76, 0.8624, 0.1363, 0.7626, 0.1363, 0.7589, 0.2387, 0.8661, 0.2387, 0.75, 0.4896, 0.75, 0.3854, 0.75, 0.385, 0.75, 0.49, 0.8538, 0.8866, 0.7712, 0.8866, 0.8125, 0.9692, 0.6194, 0.6347, 0.6185, 0.7403, 0.5065, 0.7403, 0.5056, 0.6347, 0.8125, 0.02724, 0.8563, 0.1148, 0.7687, 0.1148, 0.7313, 0.8852, 0.6875, 0.9728, 0.6437, 0.8852, 0.4813, 0.8852, 0.4375, 0.9728, 0.3937, 0.8852, 0.6138, 0.135, 0.6171, 0.24, 0.5079, 0.24, 0.5112, 0.135, 0.6199, 0.3845, 0.6201, 0.4905, 0.5049, 0.4905, 0.5051, 0.3845, 0.6063, 0.8852, 0.5625, 0.9728, 0.5187, 0.8852, 0.5625, 0.02724, 0.6063, 0.1148, 0.5187, 0.1148, 0.6185, 0.2597, 0.6194, 0.3653, 0.5056, 0.3653, 0.5065, 0.2597, 0.6201, 0.5095, 0.6199, 0.6155, 0.5051, 0.6155, 0.5049, 0.5095, 0.4375, 0.02724, 0.4813, 0.1148, 0.3937, 0.1148, 0.3671, 0.76, 0.3638, 0.865, 0.2612, 0.865, 0.2579, 0.76, 0.3125, 0.02724, 0.3563, 0.1148, 0.2687, 0.1148, 0.3685, 0.2597, 0.3694, 0.3653, 0.2556, 0.3653, 0.2565, 0.2597, 0.3701, 0.5095, 0.3699, 0.6155, 0.2551, 0.6155, 0.2549, 0.5095, 0.3694, 0.6347, 0.3685, 0.7403, 0.2565, 0.7403, 0.2556, 0.6347, 0.2313, 0.8852, 0.1875, 0.9728, 0.1437, 0.8852, 0.3638, 0.135, 0.3671, 0.24, 0.2579, 0.24, 0.2612, 0.135, 0.3699, 0.3845, 0.3701, 0.4905, 0.2549, 0.4905, 0.2551, 0.3845, 0.3563, 0.8852, 0.3125, 0.9728, 0.2687, 0.8852, 0.1875, 0.02724, 0.2313, 0.1148, 0.1437, 0.1148, 0.1171, 0.76, 0.1138, 0.865, 0.01121, 0.865, 0.007862, 0.76, 0.9813, 0.8852, 0.9375, 0.9728, 0.8937, 0.8852, 0.1138, 0.135, 0.1171, 0.24, 0.007862, 0.24, 0.01121, 0.135, 0.1199, 0.3845, 0.1201, 0.4905, 0.004933, 0.4905, 0.005134, 0.3845, 0.1063, 0.8852, 0.0625, 0.9728, 0.01873, 0.8852, 0.0625, 0.02724, 0.1063, 0.1148, 0.01873, 0.1148, 0.1185, 0.2597, 0.1194, 0.3653, 0.005624, 0.3653, 0.006466, 0.2597, 0.1201, 0.5095, 0.1199, 0.6155, 0.005134, 0.6155, 0.004933, 0.5095, 0.1194, 0.6347, 0.1185, 0.7403, 0.006466, 0.7403, 0.005624, 0.6347, 0.9375, 0.02724, 0.9813, 0.1148, 0.8937, 0.1148, 0.8671, 0.76, 0.8638, 0.865, 0.7612, 0.865, 0.7579, 0.76, 0.8685, 0.2597, 0.8694, 0.3653, 0.7556, 0.3653, 0.7565, 0.2597, 0.8701, 0.5095, 0.8699, 0.6155, 0.7551, 0.6155, 0.7549, 0.5095, 0.8694, 0.6347, 0.8685, 0.7403, 0.7565, 0.7403, 0.7556, 0.6347, 0.6171, 0.76, 0.6138, 0.865, 0.5112, 0.865, 0.5079, 0.76, 0.6875, 0.02724, 0.7313, 0.1148, 0.6437, 0.1148, 0.8699, 0.3845, 0.8701, 0.4905, 0.7549, 0.4905, 0.7551, 0.3845, 0.8563, 0.8852, 0.8125, 0.9728, 0.7687, 0.8852, 0.5, 0.6146, 0.5, 0.5104, 0.5, 0.51, 0.5, 0.615, 0.5, 0.4896, 0.5, 0.3854, 0.5, 0.385, 0.5, 0.49, 0.8661, 0.7613, 0.7589, 0.7613, 0.7626, 0.8637, 0.8624, 0.8637, 0.5, 0.3646, 0.5, 0.2604, 0.5, 0.26, 0.5, 0.365, 0.8686, 0.636, 0.7564, 0.636, 0.7573, 0.739, 0.8677, 0.739, 0.5, 0.2396, 0.5, 0.1354, 0.5, 0.135, 0.5, 0.24, 0.875, 0.3854, 0.875, 0.4896, 0.875, 0.49, 0.875, 0.385, 0.4862, 0.125, 0.3888, 0.125, 0.3882, 0.125, 0.4868, 0.125, 0.875, 0.2604, 0.875, 0.3646, 0.875, 0.365, 0.875, 0.26, 0.875, 0.1354, 0.875, 0.2396, 0.875, 0.24, 0.875, 0.135, 0.75, 0.8646, 0.75, 0.7604, 0.75, 0.76, 0.75, 0.865, 0.1161, 0.7613, 0.008909, 0.7613, 0.01264, 0.8637, 0.1124, 0.8637, 0.1186, 0.636, 0.006366, 0.636, 0.007303, 0.739, 0.1177, 0.739, 0.0, 0.7396, 0.0, 0.6354, 0.0, 0.635, 0.0, 0.74, 0.1194, 0.5107, 0.005579, 0.5107, 0.005804, 0.6143, 0.1192, 0.6143, 0.9375, 0.0308, 0.8962, 0.1134, 0.9788, 0.1134, 0.1192, 0.3857, 0.005804, 0.3857, 0.005579, 0.4893, 0.1194, 0.4893, 0.1177, 0.261, 0.007303, 0.261, 0.006366, 0.364, 0.1186, 0.364, 0.75, 0.7396, 0.75, 0.6354, 0.75, 0.635, 0.75, 0.74, 0.1124, 0.1363, 0.01264, 0.1363, 0.008909, 0.2387, 0.1161, 0.2387, 0.3661, 0.7613, 0.2589, 0.7613, 0.2626, 0.8637, 0.3624, 0.8637, 0.8638, 0.135, 0.8671, 0.24, 0.7579, 0.24, 0.7612, 0.135, 0.25, 0.7396, 0.25, 0.6354, 0.25, 0.635, 0.25, 0.74, 0.3686, 0.636, 0.2564, 0.636, 0.2573, 0.739, 0.3677, 0.739, 0.1875, 0.0308, 0.1462, 0.1134, 0.2288, 0.1134, 0.3694, 0.5107, 0.2556, 0.5107, 0.2558, 0.6143, 0.3692, 0.6143, 0.9788, 0.8866, 0.8962, 0.8866, 0.9375, 0.9692, 0.3692, 0.3857, 0.2558, 0.3857, 0.2556, 0.4893, 0.3694, 0.4893, 0.0, 0.6146, 0.0, 0.5104, 0.0, 0.51, 0.0, 0.615, 0.3677, 0.261, 0.2573, 0.261, 0.2564, 0.364, 0.3686, 0.364, 0.0, 0.4896, 0.0, 0.3854, 0.0, 0.385, 0.0, 0.49, 0.3624, 0.1363, 0.2626, 0.1363, 0.2589, 0.2387, 0.3661, 0.2387, 0.8677, 0.261, 0.7573, 0.261, 0.7564, 0.364, 0.8686, 0.364, 0.8694, 0.5107, 0.7556, 0.5107, 0.7558, 0.6143, 0.8692, 0.6143, 0.0, 0.3646, 0.0, 0.2604, 0.0, 0.26, 0.0, 0.365, 0.5, 0.7396, 0.5, 0.6354, 0.5, 0.635, 0.5, 0.74, 0.6161, 0.7613, 0.5089, 0.7613, 0.5126, 0.8637, 0.6124, 0.8637, 0.8692, 0.3857, 0.7558, 0.3857, 0.7556, 0.4893, 0.8694, 0.4893, 0.0, 0.2396, 0.0, 0.1354, 0.0, 0.135, 0.0, 0.24, 0.4375, 0.0308, 0.3962, 0.1134, 0.4788, 0.1134, 0.6186, 0.636, 0.5064, 0.636, 0.5073, 0.739, 0.6177, 0.739, 0.7362, 0.125, 0.6388, 0.125, 0.6382, 0.125, 0.7368, 0.125, 0.9862, 0.125, 0.8888, 0.125, 0.8882, 0.125, 0.9868, 0.125, 0.2288, 0.8866, 0.1462, 0.8866, 0.1875, 0.9692, 0.6194, 0.5107, 0.5056, 0.5107, 0.5058, 0.6143, 0.6192, 0.6143, 0.25, 0.6146, 0.25, 0.5104, 0.25, 0.51, 0.25, 0.615, 0.6192, 0.3857, 0.5058, 0.3857, 0.5056, 0.4893, 0.6194, 0.4893, 0.25, 0.4896, 0.25, 0.3854, 0.25, 0.385, 0.25, 0.49, 0.6177, 0.261, 0.5073, 0.261, 0.5064, 0.364, 0.6186, 0.364, 0.25, 0.3646, 0.25, 0.2604, 0.25, 0.26, 0.25, 0.365, 0.6124, 0.1363, 0.5126, 0.1363, 0.5089, 0.2387, 0.6161, 0.2387, 0.625, 0.6354, 0.625, 0.7396, 0.625, 0.74, 0.625, 0.635, 0.25, 0.2396, 0.25, 0.1354, 0.25, 0.135, 0.25, 0.24, 0.6875, 0.0308, 0.6462, 0.1134, 0.7288, 0.1134, 0.2362, 0.125, 0.1388, 0.125, 0.1382, 0.125, 0.2368, 0.125, 0.4788, 0.8866, 0.3962, 0.8866, 0.4375, 0.9692, 0.75, 0.5104, 0.7556, 0.5107, 0.7556, 0.4893, 0.75, 0.4896, 0.75, 0.2396, 0.75, 0.2604, 0.7573, 0.261, 0.7589, 0.2387, 0.75, 0.1354, 0.75, 0.1327, 0.75, 0.125, 0.75, 0.125, 0.75, 0.125, 0.625, 0.8646, 0.625, 0.8673, 0.625, 0.875, 0.625, 0.875, 0.625, 0.875, 0.625, 0.7604, 0.625, 0.7396, 0.6177, 0.739, 0.6161, 0.7613, 0.625, 0.6354, 0.625, 0.6146, 0.6192, 0.6143, 0.6186, 0.636, 0.625, 0.5104, 0.625, 0.4896, 0.6194, 0.4893, 0.6194, 0.5107, 0.625, 0.3854, 0.625, 0.3646, 0.6186, 0.364, 0.6192, 0.3857, 0.625, 0.2604, 0.625, 0.2396, 0.6161, 0.2387, 0.6177, 0.261, 0.625, 0.1354, 0.625, 0.125, 0.625, 0.125, 0.625, 0.125, 0.625, 0.1327, 0.5, 0.8646, 0.5, 0.875, 0.5, 0.875, 0.5, 0.875, 0.5, 0.8673, 0.5, 0.7604, 0.5089, 0.7613, 0.5073, 0.739, 0.5, 0.7396, 0.5, 0.6354, 0.5064, 0.636, 0.5058, 0.6143, 0.5, 0.6146, 0.5, 0.5104, 0.5056, 0.5107, 0.5056, 0.4893, 0.5, 0.4896, 0.5, 0.3854, 0.5058, 0.3857, 0.5064, 0.364, 0.5, 0.3646, 0.5, 0.2604, 0.5073, 0.261, 0.5089, 0.2387, 0.5, 0.2396, 0.5, 0.1354, 0.5, 0.1327, 0.5, 0.125, 0.5, 0.125, 0.5, 0.125, 0.375, 0.8646, 0.375, 0.8673, 0.375, 0.875, 0.375, 0.875, 0.375, 0.875, 0.375, 0.7604, 0.375, 0.7396, 0.3677, 0.739, 0.3661, 0.7613, 0.375, 0.6354, 0.375, 0.6146, 0.3692, 0.6143, 0.3686, 0.636, 0.375, 0.5104, 0.375, 0.4896, 0.3694, 0.4893, 0.3694, 0.5107, 0.375, 0.3854, 0.375, 0.3646, 0.3686, 0.364, 0.3692, 0.3857, 0.375, 0.2604, 0.375, 0.2396, 0.3661, 0.2387, 0.3677, 0.261, 0.375, 0.1354, 0.375, 0.125, 0.375, 0.125, 0.375, 0.125, 0.375, 0.1327, 0.25, 0.8646, 0.25, 0.875, 0.25, 0.875, 0.25, 0.875, 0.25, 0.8673, 0.25, 0.7604, 0.2589, 0.7613, 0.2573, 0.739, 0.25, 0.7396, 0.25, 0.6354, 0.2564, 0.636, 0.2558, 0.6143, 0.25, 0.6146, 0.25, 0.5104, 0.2556, 0.5107, 0.2556, 0.4893, 0.25, 0.4896, 0.25, 0.3854, 0.2558, 0.3857, 0.2564, 0.364, 0.25, 0.3646, 0.25, 0.2604, 0.2573, 0.261, 0.2589, 0.2387, 0.25, 0.2396, 0.25, 0.1354, 0.25, 0.1327, 0.25, 0.125, 0.25, 0.125, 0.25, 0.125, 0.125, 0.8646, 0.125, 0.8673, 0.125, 0.875, 0.125, 0.875, 0.125, 0.875, 0.125, 0.7604, 0.125, 0.7396, 0.1177, 0.739, 0.1161, 0.7613, 0.125, 0.6354, 0.125, 0.6146, 0.1192, 0.6143, 0.1186, 0.636, 0.125, 0.5104, 0.125, 0.4896, 0.1194, 0.4893, 0.1194, 0.5107, 0.125, 0.3854, 0.125, 0.3646, 0.1186, 0.364, 0.1192, 0.3857, 0.125, 0.2604, 0.125, 0.2396, 0.1161, 0.2387, 0.1177, 0.261, 0.125, 0.1354, 0.125, 0.125, 0.125, 0.125, 0.125, 0.125, 0.125, 0.1327, 0.0, 0.8646, 0.0, 0.875, 0.0, 0.875, 0.0, 0.875, 0.0, 0.8673, 0.0, 0.7604, 0.008909, 0.7613, 0.007303, 0.739, 0.0, 0.7396, 0.0, 0.6354, 0.006366, 0.636, 0.005804, 0.6143, 0.0, 0.6146, 0.0, 0.5104, 0.005579, 0.5107, 0.005579, 0.4893, 0.0, 0.4896, 0.0, 0.3854, 0.005804, 0.3857, 0.006366, 0.364, 0.0, 0.3646, 0.0, 0.2604, 0.007303, 0.261, 0.008909, 0.2387, 0.0, 0.2396, 0.0, 0.1354, 0.0, 0.1327, 0.0, 0.125, 0.0, 0.125, 0.0, 0.125, 0.875, 0.8646, 0.875, 0.8673, 0.875, 0.875, 0.875, 0.875, 0.875, 0.875, 0.875, 0.7604, 0.875, 0.7396, 0.8677, 0.739, 0.8661, 0.7613, 0.875, 0.6354, 0.875, 0.6146, 0.8692, 0.6143, 0.8686, 0.636, 0.875, 0.5104, 0.875, 0.4896, 0.8694, 0.4893, 0.8694, 0.5107, 0.875, 0.3854, 0.875, 0.3646, 0.8686, 0.364, 0.8692, 0.3857, 0.875, 0.2604, 0.875, 0.2396, 0.8661, 0.2387, 0.8677, 0.261, 0.875, 0.1354, 0.875, 0.125, 0.875, 0.125, 0.875, 0.125, 0.875, 0.1327, 0.9375, 0.0308, 0.9507, 0.02646, 0.9433, 0.01165, 0.9375, 0.0, 0.9375, 0.0, 0.9375, 0.0, 0.9317, 0.01165, 0.9243, 0.02646, 0.8125, 0.9692, 0.7993, 0.9735, 0.8067, 0.9884, 0.8125, 1.0, 0.8125, 1.0, 0.8125, 1.0, 0.8183, 0.9884, 0.8257, 0.9735, 0.7288, 0.8866, 0.742, 0.8909, 0.75, 0.875, 0.75, 0.875, 0.7377, 0.875, 0.75, 0.7604, 0.7589, 0.7613, 0.7573, 0.739, 0.75, 0.7396, 0.75, 0.6354, 0.7564, 0.636, 0.7558, 0.6143, 0.75, 0.6146, 0.7564, 0.364, 0.75, 0.3646, 0.75, 0.3854, 0.7558, 0.3857, 0.75, 0.24, 0.7579, 0.24, 0.7565, 0.2597, 0.75, 0.26, 0.75, 0.135, 0.75, 0.125, 0.75, 0.125, 0.75, 0.125, 0.75, 0.1318, 0.625, 0.865, 0.625, 0.875, 0.625, 0.875, 0.625, 0.875, 0.625, 0.8682, 0.625, 0.76, 0.6171, 0.76, 0.6185, 0.7403, 0.625, 0.74, 0.625, 0.635, 0.6194, 0.6347, 0.6199, 0.6155, 0.625, 0.615, 0.625, 0.51, 0.6201, 0.5095, 0.6201, 0.4905, 0.625, 0.49, 0.625, 0.385, 0.6199, 0.3845, 0.6194, 0.3653, 0.625, 0.365, 0.625, 0.26, 0.6185, 0.2597, 0.6171, 0.24, 0.625, 0.24, 0.625, 0.135, 0.625, 0.1318, 0.625, 0.125, 0.625, 0.125, 0.625, 0.125, 0.5, 0.865, 0.5, 0.8682, 0.5, 0.875, 0.5, 0.875, 0.5, 0.875, 0.5, 0.76, 0.5, 0.74, 0.5065, 0.7403, 0.5079, 0.76, 0.5, 0.635, 0.5, 0.615, 0.5051, 0.6155, 0.5056, 0.6347, 0.5, 0.51, 0.5, 0.49, 0.5049, 0.4905, 0.5049, 0.5095, 0.5, 0.385, 0.5, 0.365, 0.5056, 0.3653, 0.5051, 0.3845, 0.5, 0.26, 0.5, 0.24, 0.5079, 0.24, 0.5065, 0.2597, 0.5, 0.135, 0.5, 0.125, 0.5, 0.125, 0.5, 0.125, 0.5, 0.1318, 0.375, 0.865, 0.375, 0.875, 0.375, 0.875, 0.375, 0.875, 0.375, 0.8682, 0.375, 0.76, 0.3671, 0.76, 0.3685, 0.7403, 0.375, 0.74, 0.375, 0.635, 0.3694, 0.6347, 0.3699, 0.6155, 0.375, 0.615, 0.375, 0.51, 0.3701, 0.5095, 0.3701, 0.4905, 0.375, 0.49, 0.375, 0.385, 0.3699, 0.3845, 0.3694, 0.3653, 0.375, 0.365, 0.375, 0.26, 0.3685, 0.2597, 0.3671, 0.24, 0.375, 0.24, 0.375, 0.135, 0.375, 0.1318, 0.375, 0.125, 0.375, 0.125, 0.375, 0.125, 0.25, 0.865, 0.25, 0.8682, 0.25, 0.875, 0.25, 0.875, 0.25, 0.875, 0.25, 0.76, 0.25, 0.74, 0.2565, 0.7403, 0.2579, 0.76, 0.25, 0.635, 0.25, 0.615, 0.2551, 0.6155, 0.2556, 0.6347, 0.25, 0.51, 0.25, 0.49, 0.2549, 0.4905, 0.2549, 0.5095, 0.25, 0.385, 0.25, 0.365, 0.2556, 0.3653, 0.2551, 0.3845, 0.25, 0.26, 0.25, 0.24, 0.2579, 0.24, 0.2565, 0.2597, 0.25, 0.135, 0.25, 0.125, 0.25, 0.125, 0.25, 0.125, 0.25, 0.1318, 0.125, 0.865, 0.125, 0.875, 0.125, 0.875, 0.125, 0.875, 0.125, 0.8682, 0.125, 0.76, 0.1171, 0.76, 0.1185, 0.7403, 0.125, 0.74, 0.125, 0.635, 0.1194, 0.6347, 0.1199, 0.6155, 0.125, 0.615, 0.125, 0.51, 0.1201, 0.5095, 0.1201, 0.4905, 0.125, 0.49, 0.125, 0.385, 0.1199, 0.3845, 0.1194, 0.3653, 0.125, 0.365, 0.125, 0.26, 0.1185, 0.2597, 0.1171, 0.24, 0.125, 0.24, 0.125, 0.135, 0.125, 0.1318, 0.125, 0.125, 0.125, 0.125, 0.125, 0.125, 0.0, 0.865, 0.0, 0.8682, 0.0, 0.875, 0.0, 0.875, 0.0, 0.875, 0.0, 0.76, 0.0, 0.74, 0.006466, 0.7403, 0.007862, 0.76, 0.0, 0.635, 0.0, 0.615, 0.005134, 0.6155, 0.005624, 0.6347, 0.0, 0.51, 0.0, 0.49, 0.004933, 0.4905, 0.004933, 0.5095, 0.0, 0.385, 0.0, 0.365, 0.005624, 0.3653, 0.005134, 0.3845, 0.0, 0.26, 0.0, 0.24, 0.007862, 0.24, 0.006466, 0.2597, 0.0, 0.135, 0.0, 0.125, 0.0, 0.125, 0.0, 0.125, 0.0, 0.1318, 0.875, 0.865, 0.875, 0.875, 0.875, 0.875, 0.875, 0.875, 0.875, 0.8682, 0.875, 0.76, 0.8671, 0.76, 0.8685, 0.7403, 0.875, 0.74, 0.875, 0.635, 0.8694, 0.6347, 0.8699, 0.6155, 0.875, 0.615, 0.875, 0.51, 0.8701, 0.5095, 0.8701, 0.4905, 0.875, 0.49, 0.875, 0.385, 0.8699, 0.3845, 0.8694, 0.3653, 0.875, 0.365, 0.875, 0.26, 0.8685, 0.2597, 0.8671, 0.24, 0.875, 0.24, 0.875, 0.135, 0.875, 0.1318, 0.875, 0.125, 0.875, 0.125, 0.875, 0.125, 0.9375, 0.02724, 0.9258, 0.0234, 0.9323, 0.0103, 0.9375, 0.0, 0.9375, 0.0, 0.9375, 0.0, 0.9427, 0.0103, 0.9492, 0.0234, 0.8125, 0.9728, 0.8242, 0.9766, 0.8177, 0.9897, 0.8125, 1.0, 0.8125, 1.0, 0.8125, 1.0, 0.8073, 0.9897, 0.8008, 0.9766, 0.7313, 0.8852, 0.7354, 0.875, 0.75, 0.875, 0.75, 0.875, 0.743, 0.8891, 0.75, 0.76, 0.75, 0.74, 0.7565, 0.7403, 0.7579, 0.76, 0.75, 0.635, 0.75, 0.615, 0.7551, 0.6155, 0.7556, 0.6347, 0.7556, 0.3653, 0.7551, 0.3845, 0.75, 0.385, 0.75, 0.365, 0.75, 0.51, 0.75, 0.49, 0.7549, 0.4905, 0.7549, 0.5095, 0.7589, 0.2387, 0.7626, 0.1363, 0.75, 0.1354, 0.75, 0.2396, 0.625, 0.8646, 0.625, 0.7604, 0.6161, 0.7613, 0.6124, 0.8637, 0.625, 0.7396, 0.625, 0.6354, 0.6186, 0.636, 0.6177, 0.739, 0.625, 0.6146, 0.625, 0.5104, 0.6194, 0.5107, 0.6192, 0.6143, 0.625, 0.4896, 0.625, 0.3854, 0.6192, 0.3857, 0.6194, 0.4893, 0.625, 0.3646, 0.625, 0.2604, 0.6177, 0.261, 0.6186, 0.364, 0.625, 0.2396, 0.625, 0.1354, 0.6124, 0.1363, 0.6161, 0.2387, 0.6388, 0.125, 0.7362, 0.125, 0.7288, 0.1134, 0.6462, 0.1134, 0.5126, 0.8637, 0.5089, 0.7613, 0.5, 0.7604, 0.5, 0.8646, 0.5073, 0.739, 0.5064, 0.636, 0.5, 0.6354, 0.5, 0.7396, 0.5058, 0.6143, 0.5056, 0.5107, 0.5, 0.5104, 0.5, 0.6146, 0.5056, 0.4893, 0.5058, 0.3857, 0.5, 0.3854, 0.5, 0.4896, 0.5064, 0.364, 0.5073, 0.261, 0.5, 0.2604, 0.5, 0.3646, 0.5089, 0.2387, 0.5126, 0.1363, 0.5, 0.1354, 0.5, 0.2396, 0.5212, 0.8866, 0.6038, 0.8866, 0.6124, 0.8637, 0.5126, 0.8637, 0.6038, 0.1134, 0.5212, 0.1134, 0.5126, 0.1363, 0.6124, 0.1363, 0.5073, 0.261, 0.6177, 0.261, 0.6161, 0.2387, 0.5089, 0.2387, 0.6186, 0.364, 0.5064, 0.364, 0.5058, 0.3857, 0.6192, 0.3857, 0.5056, 0.5107, 0.6194, 0.5107, 0.6194, 0.4893, 0.5056, 0.4893, 0.6192, 0.6143, 0.5058, 0.6143, 0.5064, 0.636, 0.6186, 0.636, 0.5089, 0.7613, 0.6161, 0.7613, 0.6177, 0.739, 0.5073, 0.739, 0.375, 0.8646, 0.375, 0.7604, 0.3661, 0.7613, 0.3624, 0.8637, 0.375, 0.7396, 0.375, 0.6354, 0.3686, 0.636, 0.3677, 0.739, 0.375, 0.6146, 0.375, 0.5104, 0.3694, 0.5107, 0.3692, 0.6143, 0.375, 0.4896, 0.375, 0.3854, 0.3692, 0.3857, 0.3694, 0.4893, 0.375, 0.3646, 0.375, 0.2604, 0.3677, 0.261, 0.3686, 0.364, 0.375, 0.2396, 0.375, 0.1354, 0.3624, 0.1363, 0.3661, 0.2387, 0.4862, 0.875, 0.3888, 0.875, 0.3962, 0.8866, 0.4788, 0.8866, 0.3888, 0.125, 0.4862, 0.125, 0.4788, 0.1134, 0.3962, 0.1134, 0.2626, 0.8637, 0.2589, 0.7613, 0.25, 0.7604, 0.25, 0.8646, 0.2573, 0.739, 0.2564, 0.636, 0.25, 0.6354, 0.25, 0.7396, 0.2558, 0.6143, 0.2556, 0.5107, 0.25, 0.5104, 0.25, 0.6146, 0.2556, 0.4893, 0.2558, 0.3857, 0.25, 0.3854, 0.25, 0.4896, 0.2564, 0.364, 0.2573, 0.261, 0.25, 0.2604, 0.25, 0.3646, 0.2589, 0.2387, 0.2626, 0.1363, 0.25, 0.1354, 0.25, 0.2396, 0.2626, 0.1363, 0.3624, 0.1363, 0.3538, 0.1134, 0.2712, 0.1134, 0.3661, 0.2387, 0.2589, 0.2387, 0.2573, 0.261, 0.3677, 0.261, 0.2558, 0.3857, 0.3692, 0.3857, 0.3686, 0.364, 0.2564, 0.364, 0.3694, 0.4893, 0.2556, 0.4893, 0.2556, 0.5107, 0.3694, 0.5107, 0.2564, 0.636, 0.3686, 0.636, 0.3692, 0.6143, 0.2558, 0.6143, 0.3677, 0.739, 0.2573, 0.739, 0.2589, 0.7613, 0.3661, 0.7613, 0.2712, 0.8866, 0.3538, 0.8866, 0.3624, 0.8637, 0.2626, 0.8637, 0.125, 0.8646, 0.125, 0.7604, 0.1161, 0.7613, 0.1124, 0.8637, 0.125, 0.7396, 0.125, 0.6354, 0.1186, 0.636, 0.1177, 0.739, 0.125, 0.6146, 0.125, 0.5104, 0.1194, 0.5107, 0.1192, 0.6143, 0.125, 0.4896, 0.125, 0.3854, 0.1192, 0.3857, 0.1194, 0.4893, 0.125, 0.3646, 0.125, 0.2604, 0.1177, 0.261, 0.1186, 0.364, 0.125, 0.2396, 0.125, 0.1354, 0.1124, 0.1363, 0.1161, 0.2387, 0.1462, 0.8866, 0.2288, 0.8866, 0.2362, 0.875, 0.1388, 0.875, 0.2288, 0.1134, 0.1462, 0.1134, 0.1388, 0.125, 0.2362, 0.125, 0.01264, 0.8637, 0.008909, 0.7613, 0.0, 0.7604, 0.0, 0.8646, 0.007303, 0.739, 0.006366, 0.636, 0.0, 0.6354, 0.0, 0.7396, 0.005804, 0.6143, 0.005579, 0.5107, 0.0, 0.5104, 0.0, 0.6146, 0.005579, 0.4893, 0.005804, 0.3857, 0.0, 0.3854, 0.0, 0.4896, 0.006366, 0.364, 0.007303, 0.261, 0.0, 0.2604, 0.0, 0.3646, 0.008909, 0.2387, 0.01264, 0.1363, 0.0, 0.1354, 0.0, 0.2396, 0.1038, 0.1134, 0.02118, 0.1134, 0.01264, 0.1363, 0.1124, 0.1363, 0.007303, 0.261, 0.1177, 0.261, 0.1161, 0.2387, 0.008909, 0.2387, 0.1186, 0.364, 0.006366, 0.364, 0.005804, 0.3857, 0.1192, 0.3857, 0.005579, 0.5107, 0.1194, 0.5107, 0.1194, 0.4893, 0.005579, 0.4893, 0.1192, 0.6143, 0.005804, 0.6143, 0.006366, 0.636, 0.1186, 0.636, 0.008909, 0.7613, 0.1161, 0.7613, 0.1177, 0.739, 0.007303, 0.739, 0.1124, 0.8637, 0.01264, 0.8637, 0.02118, 0.8866, 0.1038, 0.8866, 0.875, 0.8646, 0.875, 0.7604, 0.8661, 0.7613, 0.8624, 0.8637, 0.875, 0.7396, 0.875, 0.6354, 0.8686, 0.636, 0.8677, 0.739, 0.875, 0.6146, 0.875, 0.5104, 0.8694, 0.5107, 0.8692, 0.6143, 0.875, 0.4896, 0.875, 0.3854, 0.8692, 0.3857, 0.8694, 0.4893, 0.875, 0.3646, 0.875, 0.2604, 0.8677, 0.261, 0.8686, 0.364, 0.875, 0.2396, 0.875, 0.1354, 0.8624, 0.1363, 0.8661, 0.2387, 0.8962, 0.1134, 0.9375, 0.0308, 0.9243, 0.02646, 0.883, 0.1091, 0.9862, 0.875, 0.8888, 0.875, 0.8962, 0.8866, 0.9788, 0.8866, 0.8888, 0.125, 0.9862, 0.125, 0.9788, 0.1134, 0.8962, 0.1134, 0.8125, 0.9692, 0.7712, 0.8866, 0.758, 0.8909, 0.7993, 0.9735, 0.7626, 0.8637, 0.7589, 0.7613, 0.75, 0.7604, 0.75, 0.8646, 0.7573, 0.739, 0.7564, 0.636, 0.75, 0.6354, 0.75, 0.7396, 0.7558, 0.3857, 0.8692, 0.3857, 0.8686, 0.364, 0.7564, 0.364, 0.7564, 0.636, 0.8686, 0.636, 0.8692, 0.6143, 0.7558, 0.6143, 0.8677, 0.739, 0.7573, 0.739, 0.7589, 0.7613, 0.8661, 0.7613, 0.7712, 0.8866, 0.8538, 0.8866, 0.8624, 0.8637, 0.7626, 0.8637, 0.7558, 0.6143, 0.7556, 0.5107, 0.75, 0.5104, 0.75, 0.6146, 0.7556, 0.4893, 0.7558, 0.3857, 0.75, 0.3854, 0.75, 0.4896, 0.7564, 0.364, 0.7573, 0.261, 0.75, 0.2604, 0.75, 0.3646, 0.7712, 0.1134, 0.8125, 0.0308, 0.7993, 0.02646, 0.758, 0.1091, 0.6875, 0.9692, 0.6462, 0.8866, 0.633, 0.8909, 0.6743, 0.9735, 0.6462, 0.1134, 0.6875, 0.0308, 0.6743, 0.02646, 0.633, 0.1091, 0.6462, 0.8866, 0.7288, 0.8866, 0.7362, 0.875, 0.6388, 0.875, 0.5625, 0.9692, 0.5212, 0.8866, 0.508, 0.8909, 0.5493, 0.9735, 0.5212, 0.1134, 0.5625, 0.0308, 0.5493, 0.02646, 0.508, 0.1091, 0.4375, 0.9692, 0.3962, 0.8866, 0.383, 0.8909, 0.4243, 0.9735, 0.3962, 0.1134, 0.4375, 0.0308, 0.4243, 0.02646, 0.383, 0.1091, 0.3125, 0.9692, 0.2712, 0.8866, 0.258, 0.8909, 0.2993, 0.9735, 0.2712, 0.1134, 0.3125, 0.0308, 0.2993, 0.02646, 0.258, 0.1091, 0.1875, 0.9692, 0.1462, 0.8866, 0.133, 0.8909, 0.1743, 0.9735, 0.1462, 0.1134, 0.1875, 0.0308, 0.1743, 0.02646, 0.133, 0.1091, 0.0625, 0.9692, 0.02118, 0.8866, 0.00795, 0.8909, 0.04927, 0.9735, 0.02118, 0.1134, 0.0625, 0.0308, 0.04927, 0.02646, 0.00795, 0.1091, 0.9375, 0.9692, 0.8962, 0.8866, 0.883, 0.8909, 0.9243, 0.9735, 0.7626, 0.1363, 0.8624, 0.1363, 0.8538, 0.1134, 0.7712, 0.1134, 0.8661, 0.2387, 0.7589, 0.2387, 0.7573, 0.261, 0.8677, 0.261, 0.8694, 0.4893, 0.7556, 0.4893, 0.7556, 0.5107, 0.8694, 0.5107, 0.75, 0.24, 0.75, 0.135, 0.7612, 0.135, 0.7579, 0.24, 0.6138, 0.865, 0.6171, 0.76, 0.625, 0.76, 0.625, 0.865, 0.6185, 0.7403, 0.6194, 0.6347, 0.625, 0.635, 0.625, 0.74, 0.6199, 0.6155, 0.6201, 0.5095, 0.625, 0.51, 0.625, 0.615, 0.6201, 0.4905, 0.6199, 0.3845, 0.625, 0.385, 0.625, 0.49, 0.6194, 0.3653, 0.6185, 0.2597, 0.625, 0.26, 0.625, 0.365, 0.6171, 0.24, 0.6138, 0.135, 0.625, 0.135, 0.625, 0.24, 0.6437, 0.1148, 0.7313, 0.1148, 0.7368, 0.125, 0.6382, 0.125, 0.5, 0.865, 0.5, 0.76, 0.5079, 0.76, 0.5112, 0.865, 0.5, 0.74, 0.5, 0.635, 0.5056, 0.6347, 0.5065, 0.7403, 0.5, 0.615, 0.5, 0.51, 0.5049, 0.5095, 0.5051, 0.6155, 0.5, 0.49, 0.5, 0.385, 0.5051, 0.3845, 0.5049, 0.4905, 0.5, 0.365, 0.5, 0.26, 0.5065, 0.2597, 0.5056, 0.3653, 0.5, 0.24, 0.5, 0.135, 0.5112, 0.135, 0.5079, 0.24, 0.5112, 0.865, 0.6138, 0.865, 0.6063, 0.8852, 0.5187, 0.8852, 0.6138, 0.135, 0.5112, 0.135, 0.5187, 0.1148, 0.6063, 0.1148, 0.5079, 0.24, 0.6171, 0.24, 0.6185, 0.2597, 0.5065, 0.2597, 0.6199, 0.3845, 0.5051, 0.3845, 0.5056, 0.3653, 0.6194, 0.3653, 0.5049, 0.4905, 0.6201, 0.4905, 0.6201, 0.5095, 0.5049, 0.5095, 0.6194, 0.6347, 0.5056, 0.6347, 0.5051, 0.6155, 0.6199, 0.6155, 0.5065, 0.7403, 0.6185, 0.7403, 0.6171, 0.76, 0.5079, 0.76, 0.3638, 0.865, 0.3671, 0.76, 0.375, 0.76, 0.375, 0.865, 0.3685, 0.7403, 0.3694, 0.6347, 0.375, 0.635, 0.375, 0.74, 0.3699, 0.6155, 0.3701, 0.5095, 0.375, 0.51, 0.375, 0.615, 0.3701, 0.4905, 0.3699, 0.3845, 0.375, 0.385, 0.375, 0.49, 0.3694, 0.3653, 0.3685, 0.2597, 0.375, 0.26, 0.375, 0.365, 0.3671, 0.24, 0.3638, 0.135, 0.375, 0.135, 0.375, 0.24, 0.4813, 0.8852, 0.3937, 0.8852, 0.3882, 0.875, 0.4868, 0.875, 0.3937, 0.1148, 0.4813, 0.1148, 0.4868, 0.125, 0.3882, 0.125, 0.25, 0.865, 0.25, 0.76, 0.2579, 0.76, 0.2612, 0.865, 0.25, 0.74, 0.25, 0.635, 0.2556, 0.6347, 0.2565, 0.7403, 0.25, 0.615, 0.25, 0.51, 0.2549, 0.5095, 0.2551, 0.6155, 0.25, 0.49, 0.25, 0.385, 0.2551, 0.3845, 0.2549, 0.4905, 0.25, 0.365, 0.25, 0.26, 0.2565, 0.2597, 0.2556, 0.3653, 0.25, 0.24, 0.25, 0.135, 0.2612, 0.135, 0.2579, 0.24, 0.2687, 0.1148, 0.3563, 0.1148, 0.3638, 0.135, 0.2612, 0.135, 0.3685, 0.2597, 0.2565, 0.2597, 0.2579, 0.24, 0.3671, 0.24, 0.2556, 0.3653, 0.3694, 0.3653, 0.3699, 0.3845, 0.2551, 0.3845, 0.3701, 0.5095, 0.2549, 0.5095, 0.2549, 0.4905, 0.3701, 0.4905, 0.2551, 0.6155, 0.3699, 0.6155, 0.3694, 0.6347, 0.2556, 0.6347, 0.3671, 0.76, 0.2579, 0.76, 0.2565, 0.7403, 0.3685, 0.7403, 0.2612, 0.865, 0.3638, 0.865, 0.3563, 0.8852, 0.2687, 0.8852, 0.1138, 0.865, 0.1171, 0.76, 0.125, 0.76, 0.125, 0.865, 0.1185, 0.7403, 0.1194, 0.6347, 0.125, 0.635, 0.125, 0.74, 0.1199, 0.6155, 0.1201, 0.5095, 0.125, 0.51, 0.125, 0.615, 0.1201, 0.4905, 0.1199, 0.3845, 0.125, 0.385, 0.125, 0.49, 0.1194, 0.3653, 0.1185, 0.2597, 0.125, 0.26, 0.125, 0.365, 0.1171, 0.24, 0.1138, 0.135, 0.125, 0.135, 0.125, 0.24, 0.1382, 0.875, 0.2368, 0.875, 0.2313, 0.8852, 0.1437, 0.8852, 0.2368, 0.125, 0.1382, 0.125, 0.1437, 0.1148, 0.2313, 0.1148, 0.0, 0.865, 0.0, 0.76, 0.007862, 0.76, 0.01121, 0.865, 0.0, 0.74, 0.0, 0.635, 0.005624, 0.6347, 0.006466, 0.7403, 0.0, 0.615, 0.0, 0.51, 0.004933, 0.5095, 0.005134, 0.6155, 0.0, 0.49, 0.0, 0.385, 0.005134, 0.3845, 0.004933, 0.4905, 0.0, 0.365, 0.0, 0.26, 0.006466, 0.2597, 0.005624, 0.3653, 0.0, 0.24, 0.0, 0.135, 0.01121, 0.135, 0.007862, 0.24, 0.1138, 0.135, 0.01121, 0.135, 0.01873, 0.1148, 0.1063, 0.1148, 0.007862, 0.24, 0.1171, 0.24, 0.1185, 0.2597, 0.006466, 0.2597, 0.1199, 0.3845, 0.005134, 0.3845, 0.005624, 0.3653, 0.1194, 0.3653, 0.004933, 0.4905, 0.1201, 0.4905, 0.1201, 0.5095, 0.004933, 0.5095, 0.1194, 0.6347, 0.005624, 0.6347, 0.005134, 0.6155, 0.1199, 0.6155, 0.006466, 0.7403, 0.1185, 0.7403, 0.1171, 0.76, 0.007862, 0.76, 0.1063, 0.8852, 0.01873, 0.8852, 0.01121, 0.865, 0.1138, 0.865, 0.8638, 0.865, 0.8671, 0.76, 0.875, 0.76, 0.875, 0.865, 0.8685, 0.7403, 0.8694, 0.6347, 0.875, 0.635, 0.875, 0.74, 0.8699, 0.6155, 0.8701, 0.5095, 0.875, 0.51, 0.875, 0.615, 0.8701, 0.4905, 0.8699, 0.3845, 0.875, 0.385, 0.875, 0.49, 0.8694, 0.3653, 0.8685, 0.2597, 0.875, 0.26, 0.875, 0.365, 0.8671, 0.24, 0.8638, 0.135, 0.875, 0.135, 0.875, 0.24, 0.8563, 0.1148, 0.8125, 0.02724, 0.8242, 0.0234, 0.868, 0.1109, 0.9813, 0.8852, 0.8937, 0.8852, 0.8882, 0.875, 0.9868, 0.875, 0.8937, 0.1148, 0.9813, 0.1148, 0.9868, 0.125, 0.8882, 0.125, 0.6875, 0.9728, 0.7313, 0.8852, 0.743, 0.8891, 0.6992, 0.9766, 0.75, 0.865, 0.75, 0.76, 0.7579, 0.76, 0.7612, 0.865, 0.75, 0.74, 0.75, 0.635, 0.7556, 0.6347, 0.7565, 0.7403, 0.7556, 0.3653, 0.8694, 0.3653, 0.8699, 0.3845, 0.7551, 0.3845, 0.7551, 0.6155, 0.8699, 0.6155, 0.8694, 0.6347, 0.7556, 0.6347, 0.8671, 0.76, 0.7579, 0.76, 0.7565, 0.7403, 0.8685, 0.7403, 0.7612, 0.865, 0.8638, 0.865, 0.8563, 0.8852, 0.7687, 0.8852, 0.75, 0.615, 0.75, 0.51, 0.7549, 0.5095, 0.7551, 0.6155, 0.75, 0.49, 0.75, 0.385, 0.7551, 0.3845, 0.7549, 0.4905, 0.75, 0.365, 0.75, 0.26, 0.7565, 0.2597, 0.7556, 0.3653, 0.7313, 0.1148, 0.6875, 0.02724, 0.6992, 0.0234, 0.743, 0.1109, 0.5625, 0.9728, 0.6063, 0.8852, 0.618, 0.8891, 0.5742, 0.9766, 0.6063, 0.1148, 0.5625, 0.02724, 0.5742, 0.0234, 0.618, 0.1109, 0.6382, 0.875, 0.7368, 0.875, 0.7313, 0.8852, 0.6437, 0.8852, 0.4375, 0.9728, 0.4813, 0.8852, 0.493, 0.8891, 0.4492, 0.9766, 0.4813, 0.1148, 0.4375, 0.02724, 0.4492, 0.0234, 0.493, 0.1109, 0.3125, 0.9728, 0.3563, 0.8852, 0.368, 0.8891, 0.3242, 0.9766, 0.3563, 0.1148, 0.3125, 0.02724, 0.3242, 0.0234, 0.368, 0.1109, 0.1875, 0.9728, 0.2313, 0.8852, 0.243, 0.8891, 0.1992, 0.9766, 0.2313, 0.1148, 0.1875, 0.02724, 0.1992, 0.0234, 0.243, 0.1109, 0.0625, 0.9728, 0.1063, 0.8852, 0.118, 0.8891, 0.0742, 0.9766, 0.1063, 0.1148, 0.0625, 0.02724, 0.0742, 0.0234, 0.118, 0.1109, 0.9375, 0.9728, 0.9813, 0.8852, 0.993, 0.8891, 0.9492, 0.9766, 0.9813, 0.1148, 0.9375, 0.02724, 0.9492, 0.0234, 0.993, 0.1109, 0.8125, 0.9728, 0.8563, 0.8852, 0.868, 0.8891, 0.8242, 0.9766, 0.7687, 0.1148, 0.8563, 0.1148, 0.8638, 0.135, 0.7612, 0.135, 0.8685, 0.2597, 0.7565, 0.2597, 0.7579, 0.24, 0.8671, 0.24, 0.8701, 0.5095, 0.7549, 0.5095, 0.7549, 0.4905, 0.8701, 0.4905, 0.5, 0.6146, 0.5, 0.615, 0.5, 0.635, 0.5, 0.6354, 0.5, 0.76, 0.5, 0.7604, 0.5, 0.7396, 0.5, 0.74, 0.5, 0.4896, 0.5, 0.49, 0.5, 0.51, 0.5, 0.5104, 0.8888, 0.875, 0.8882, 0.875, 0.875, 0.865, 0.875, 0.8646, 0.875, 0.74, 0.875, 0.7396, 0.875, 0.7604, 0.875, 0.76, 0.5, 0.3646, 0.5, 0.365, 0.5, 0.385, 0.5, 0.3854, 0.875, 0.615, 0.875, 0.6146, 0.875, 0.6354, 0.875, 0.635, 0.5, 0.2396, 0.5, 0.24, 0.5, 0.26, 0.5, 0.2604, 0.875, 0.49, 0.875, 0.4896, 0.875, 0.5104, 0.875, 0.51, 0.4862, 0.125, 0.4868, 0.125, 0.5, 0.135, 0.5, 0.1354, 0.875, 0.365, 0.875, 0.3646, 0.875, 0.3854, 0.875, 0.385, 0.875, 0.24, 0.875, 0.2396, 0.875, 0.2604, 0.875, 0.26, 0.8882, 0.125, 0.8888, 0.125, 0.875, 0.1354, 0.875, 0.135, 0.1388, 0.875, 0.1382, 0.875, 0.125, 0.865, 0.125, 0.8646, 0.125, 0.74, 0.125, 0.7396, 0.125, 0.7604, 0.125, 0.76, 0.125, 0.615, 0.125, 0.6146, 0.125, 0.6354, 0.125, 0.635, 0.0, 0.8646, 0.0, 0.865, 0.0, 0.875, 0.0, 0.875, 0.125, 0.49, 0.125, 0.4896, 0.125, 0.5104, 0.125, 0.51, 0.0, 0.135, 0.0, 0.1354, 0.0, 0.125, 0.0, 0.125, 0.125, 0.365, 0.125, 0.3646, 0.125, 0.3854, 0.125, 0.385, 0.125, 0.24, 0.125, 0.2396, 0.125, 0.2604, 0.125, 0.26, 0.75, 0.7396, 0.75, 0.74, 0.75, 0.76, 0.75, 0.7604, 0.7368, 0.875, 0.7362, 0.875, 0.75, 0.8646, 0.75, 0.865, 0.1382, 0.125, 0.1388, 0.125, 0.125, 0.1354, 0.125, 0.135, 0.3888, 0.875, 0.3882, 0.875, 0.375, 0.865, 0.375, 0.8646, 0.375, 0.74, 0.375, 0.7396, 0.375, 0.7604, 0.375, 0.76, 0.75, 0.6146, 0.75, 0.615, 0.75, 0.635, 0.75, 0.6354, 0.25, 0.8646, 0.25, 0.865, 0.2368, 0.875, 0.2362, 0.875, 0.375, 0.615, 0.375, 0.6146, 0.375, 0.6354, 0.375, 0.635, 0.25, 0.135, 0.25, 0.1354, 0.2362, 0.125, 0.2368, 0.125, 0.375, 0.49, 0.375, 0.4896, 0.375, 0.5104, 0.375, 0.51, 0.0, 0.7396, 0.0, 0.74, 0.0, 0.76, 0.0, 0.7604, 0.375, 0.365, 0.375, 0.3646, 0.375, 0.3854, 0.375, 0.385, 0.0, 0.6146, 0.0, 0.615, 0.0, 0.635, 0.0, 0.6354, 0.375, 0.24, 0.375, 0.2396, 0.375, 0.2604, 0.375, 0.26, 0.0, 0.4896, 0.0, 0.49, 0.0, 0.51, 0.0, 0.5104, 0.3882, 0.125, 0.3888, 0.125, 0.375, 0.1354, 0.375, 0.135, 0.7362, 0.125, 0.7368, 0.125, 0.75, 0.135, 0.75, 0.1354, 0.75, 0.26, 0.75, 0.2604, 0.75, 0.2396, 0.75, 0.24, 0.75, 0.4896, 0.75, 0.49, 0.75, 0.51, 0.75, 0.5104, 0.0, 0.3646, 0.0, 0.365, 0.0, 0.385, 0.0, 0.3854, 0.5, 0.8646, 0.5, 0.865, 0.4868, 0.875, 0.4862, 0.875, 0.6388, 0.875, 0.6382, 0.875, 0.625, 0.865, 0.625, 0.8646, 0.625, 0.74, 0.625, 0.7396, 0.625, 0.7604, 0.625, 0.76, 0.75, 0.3646, 0.75, 0.365, 0.75, 0.385, 0.75, 0.3854, 0.0, 0.2396, 0.0, 0.24, 0.0, 0.26, 0.0, 0.2604, 0.625, 0.615, 0.625, 0.6146, 0.625, 0.6354, 0.625, 0.635, 0.25, 0.7396, 0.25, 0.74, 0.25, 0.76, 0.25, 0.7604, 0.625, 0.49, 0.625, 0.4896, 0.625, 0.5104, 0.625, 0.51, 0.25, 0.6146, 0.25, 0.615, 0.25, 0.635, 0.25, 0.6354, 0.625, 0.365, 0.625, 0.3646, 0.625, 0.3854, 0.625, 0.385, 0.25, 0.4896, 0.25, 0.49, 0.25, 0.51, 0.25, 0.5104, 0.625, 0.24, 0.625, 0.2396, 0.625, 0.2604, 0.625, 0.26, 0.25, 0.3646, 0.25, 0.365, 0.25, 0.385, 0.25, 0.3854, 0.6382, 0.125, 0.6388, 0.125, 0.625, 0.1354, 0.625, 0.135, 0.25, 0.2396, 0.25, 0.24, 0.25, 0.26, 0.25, 0.2604, 0.75, 0.6146, 0.75, 0.5104, 0.75, 0.51, 0.75, 0.615])
me_sphere_001.use_remesh_preserve_volume = False
me_sphere_001.use_remesh_preserve_attributes = False
me_sphere_001.use_mirror_vertex_groups = False
me_sphere_001.update()

# ---- objects
ob_sphere = bpy.data.objects.new('Sphere', me_sphere)
ob_sphere_001 = bpy.data.objects.new('Sphere.001', me_sphere_001)

# ---- transforms, parenting, visibility, modifiers, constraints
ob_sphere.location = (0.0, 0.0, 0.0)
ob_sphere.scale = (1.386, 1.386, 1.386)
ob_sphere.lineart.crease_threshold = 0.0
ob_sphere_001.location = (0.0, 0.0, 0.0)
ob_sphere_001.rotation_euler = (0.0, -0.0, 1.571)
ob_sphere_001.scale = (1.492, 1.492, 1.492)
ob_sphere_001.lineart.crease_threshold = 0.0

# ---- collection membership
col_collection.objects.link(ob_sphere)
col_collection.objects.link(ob_sphere_001)

# ---- scene / render settings (as saved in the file)
scene.frame_start = 1; scene.frame_end = 250; scene.frame_set(1)
scene.render.engine = 'BLENDER_EEVEE_NEXT'
scene.render.motion_blur_shutter = 1.0
scene.cycles.use_denoising = False
scene.cycles.samples = 128
scene.cycles.sampling_pattern = 'TABULATED_SOBOL'
scene.cycles.use_adaptive_sampling = False
scene.cycles.use_light_tree = False
scene.view_settings.view_transform = 'Filmic'
bpy.context.view_layer.update()

# ---- added for rendering (the .blend has no active camera and no usable light): camera, sun
cam_auto = bpy.data.cameras.new('AutoCamera')
cam_auto.lens = 50.0
cam_auto.sensor_width = 36.0
cam_auto.clip_end = 1000.0
ob_auto_camera = bpy.data.objects.new('AutoCamera', cam_auto)
scene.collection.objects.link(ob_auto_camera)
ob_auto_camera.location = (1.06294, -1.27553, 0.850356)
ob_auto_camera.rotation_euler = (1.09748, -7.21219e-08, 0.694738)
scene.camera = ob_auto_camera
light_auto_sun = bpy.data.lights.new('AutoSun', 'SUN')
light_auto_sun.energy = 3.0
light_auto_sun.angle = 0.0523599
ob_auto_sun = bpy.data.objects.new('AutoSun', light_auto_sun)
scene.collection.objects.link(ob_auto_sun)
ob_auto_sun.rotation_euler = (0.872665, 0.174533, 0.523599)
bpy.context.view_layer.update()
